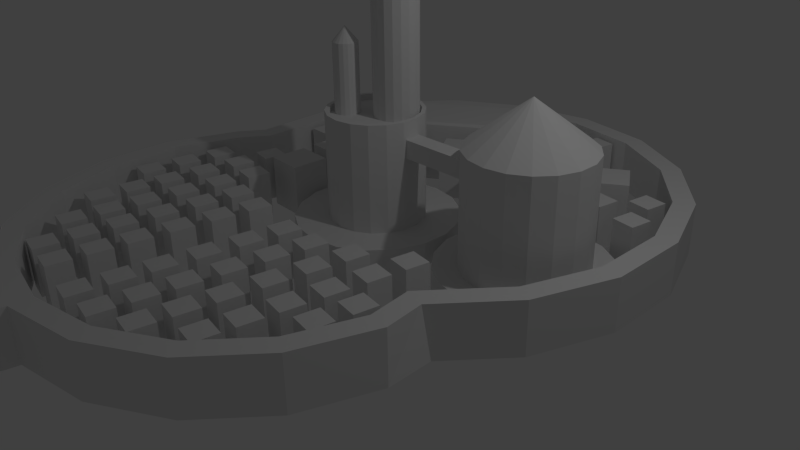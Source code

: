 # Source: CapturedCity.blend  (saved by Blender 2.76.0; exported with 4.5.12 LTS)
import bpy
from mathutils import Matrix  # noqa: F401  (used for matrix-valued properties, if any)

bpy.ops.wm.read_factory_settings(use_empty=True)
scene = bpy.context.scene
scene.name = 'Scene'

# ---- collections
col_collection_1 = bpy.data.collections.new('Collection 1'); scene.collection.children.link(col_collection_1)

# ---- materials (node trees are filled in below, after node groups)
mat_material = bpy.data.materials.new('Material')
mat_material.alpha_threshold = 0.0
mat_material.use_transparent_shadow = False
mat_material.roughness = 0.5
mat_material.line_color = (0.0, 0.0, 0.0, 1.0)

# ---- material node trees

# ---- world
world_world = bpy.data.worlds.new('World'); scene.world = world_world
world_world.color = (0.05088, 0.05088, 0.05088)
world_world.use_sun_shadow = False
world_world.sun_shadow_jitter_overblur = 0.0
world_world.cycles.sampling_method = 'MANUAL'
world_world.cycles.sample_map_resolution = 256

# ---- cameras
cam_camera = bpy.data.cameras.new('Camera')
cam_camera.clip_end = 100.0
cam_camera.lens = 35.0
cam_camera.sensor_width = 32.0
cam_camera.sensor_height = 18.0
cam_camera.ortho_scale = 7.314
cam_camera.dof.focus_distance = 0.0
cam_camera.dof.aperture_fstop = 128.0

# ---- lights
light_lamp = bpy.data.lights.new('Lamp', 'POINT')
light_lamp.transmission_factor = 0.0
light_lamp.cutoff_distance = 30.0
light_lamp.energy = 100.0
light_lamp.shadow_buffer_clip_start = 1.001
light_lamp.shadow_soft_size = 0.1
light_lamp.shadow_maximum_resolution = 0.006
light_lamp.use_absolute_resolution = True
light_lamp.cycles.use_multiple_importance_sampling = False

# ---- meshes
me_cube_002 = bpy.data.meshes.new('Cube.002')
me_cube_002.from_pydata([(-7.59, 35.21, -1.237), (-9.595, 35.31, -1.237), (-11.47, 38.16, -1.237), (-10.78, 40.04, -1.237), (3.682, 44.06, -1.237), (2.985, 42.17, -1.237), (-0.2017, 47.01, -1.237), (1.803, 46.91, -1.237), (-9.105, 35.69, 1.657), (-9.595, 35.31, 1.544), (-7.393, 35.61, 1.657), (-7.59, 35.21, 1.544), (-10.33, 40.07, 1.657), (-10.78, 40.04, 1.544), (-10.93, 38.46, 1.657), (-11.47, 38.16, 1.544), (2.539, 42.15, 1.657), (2.985, 42.17, 1.544), (3.134, 43.76, 1.657), (3.682, 44.06, 1.544), (1.314, 46.52, 1.657), (1.803, 46.91, 1.544), (-0.399, 46.61, 1.657), (-0.2017, 47.01, 1.544), (0.604, 32.34, -1.178), (0.604, 29.43, -0.1624), (3.006, 31.92, -1.178), (2.009, 29.18, -0.1624), (5.119, 30.7, -1.178), (3.244, 28.46, -0.1624), (6.687, 28.83, -1.178), (4.161, 27.37, -0.1624), (7.521, 26.54, -1.178), (4.649, 26.03, -0.1624), (7.521, 24.1, -1.178), (4.649, 24.61, -0.1624), (6.687, 21.81, -1.178), (4.161, 23.26, -0.1624), (5.119, 19.94, -1.178), (3.244, 22.17, -0.1624), (3.006, 18.72, -1.178), (2.009, 21.46, -0.1624), (0.604, 18.29, -1.178), (0.604, 21.21, -0.1624), (-1.798, 18.72, -1.178), (-0.8006, 21.46, -0.1624), (-3.911, 19.94, -1.178), (-2.036, 22.17, -0.1624), (-5.479, 21.81, -1.178), (-2.953, 23.26, -0.1624), (-6.313, 24.1, -1.178), (-3.44, 24.61, -0.1624), (-6.313, 26.54, -1.178), (-3.44, 26.03, -0.1624), (-5.479, 28.83, -1.178), (-2.953, 27.37, -0.1624), (-3.911, 30.7, -1.178), (-2.036, 28.46, -0.1624), (-1.798, 31.92, -1.178), (-0.8006, 29.18, -0.1624), (3.006, 31.92, -0.1624), (0.604, 32.34, -0.1624), (5.119, 30.7, -0.1624), (6.687, 28.83, -0.1624), (7.521, 26.54, -0.1624), (7.521, 24.1, -0.1624), (6.687, 21.81, -0.1624), (5.119, 19.94, -0.1624), (3.006, 18.72, -0.1624), (0.604, 18.29, -0.1624), (-1.798, 18.72, -0.1624), (-3.911, 19.94, -0.1624), (-5.479, 21.81, -0.1624), (-6.313, 24.1, -0.1624), (-6.313, 26.54, -0.1624), (-5.479, 28.83, -0.1624), (-3.911, 30.7, -0.1624), (-1.798, 31.92, -0.1624), (1.891, 28.86, 4.43), (0.604, 29.08, 4.43), (3.023, 28.2, 4.43), (3.864, 27.2, 4.43), (4.311, 25.97, 4.43), (4.311, 24.66, 4.43), (3.864, 23.44, 4.43), (3.023, 22.43, 4.43), (1.891, 21.78, 4.43), (0.604, 21.55, 4.43), (-0.6833, 21.78, 4.43), (-1.815, 22.43, 4.43), (-2.656, 23.44, 4.43), (-3.103, 24.66, 4.43), (-3.103, 25.97, 4.43), (-2.656, 27.2, 4.43), (-1.815, 28.2, 4.43), (-0.6833, 28.86, 4.43), (1.896, 26.43, 10.49), (-0.7694, 23.34, 7.083), (1.896, 28.32, 4.132), (1.896, 28.32, 9.382), (2.542, 28.21, 4.132), (2.542, 28.21, 9.382), (3.111, 27.88, 4.132), (3.111, 27.88, 9.382), (3.532, 27.38, 4.132), (3.532, 27.38, 9.382), (3.757, 26.76, 4.132), (3.757, 26.76, 9.382), (3.757, 26.11, 4.132), (3.757, 26.11, 9.382), (3.532, 25.49, 4.132), (3.532, 25.49, 9.382), (3.111, 24.99, 4.132), (3.111, 24.99, 9.382), (2.542, 24.66, 4.132), (2.542, 24.66, 9.382), (1.896, 24.54, 4.132), (1.896, 24.54, 9.382), (1.25, 24.66, 4.132), (1.25, 24.66, 9.382), (0.6813, 24.99, 4.132), (0.6813, 24.99, 9.382), (0.2594, 25.49, 4.132), (0.2594, 25.49, 9.382), (0.03494, 26.11, 4.132), (0.03494, 26.11, 9.382), (0.03494, 26.76, 4.132), (0.03494, 26.76, 9.382), (0.2594, 27.38, 4.132), (0.2594, 27.38, 9.382), (0.6813, 27.88, 4.132), (0.6813, 27.88, 9.382), (1.25, 28.21, 4.132), (1.25, 28.21, 9.382), (-0.7694, 23.34, 4.162), (-0.5346, 23.62, 7.083), (-0.5346, 23.62, 4.162), (-0.4098, 23.96, 7.083), (-0.4098, 23.96, 4.162), (-0.4098, 24.33, 7.083), (-0.4098, 24.33, 4.162), (-0.5346, 24.67, 7.083), (-0.5346, 24.67, 4.162), (-0.7694, 24.95, 7.083), (-0.7694, 24.95, 4.162), (-1.086, 25.13, 7.083), (-1.086, 25.13, 4.162), (-1.445, 25.19, 7.083), (-1.445, 25.19, 4.162), (-1.445, 24.14, 7.699), (-1.086, 23.15, 4.162), (-1.086, 23.15, 7.083), (-1.445, 23.09, 4.162), (-1.445, 23.09, 7.083), (-1.805, 23.15, 4.162), (-1.805, 23.15, 7.083), (-2.121, 23.34, 4.162), (-2.121, 23.34, 7.083), (-2.356, 23.62, 4.162), (-2.356, 23.62, 7.083), (-2.481, 23.96, 4.162), (-2.481, 23.96, 7.083), (-2.481, 24.33, 4.162), (-2.481, 24.33, 7.083), (-2.356, 24.67, 4.162), (-2.356, 24.67, 7.083), (-2.121, 24.95, 4.162), (-2.121, 24.95, 7.083), (-1.805, 25.13, 4.162), (-1.805, 25.13, 7.083), (4.335, 24.86, 2.913), (4.335, 24.86, 3.681), (4.335, 26.39, 2.913), (4.335, 26.39, 3.681), (10.94, 24.86, 2.913), (10.94, 24.86, 3.681), (10.41, 26.39, 2.913), (10.41, 26.39, 3.681), (15.12, 34.04, -1.178), (15.12, 32.06, -0.2247), (17.52, 33.61, -1.178), (16.85, 31.75, -0.2247), (19.64, 32.39, -1.178), (18.36, 30.88, -0.2247), (21.2, 30.53, -1.178), (19.49, 29.54, -0.2247), (22.04, 28.23, -1.178), (20.09, 27.89, -0.2247), (22.04, 25.79, -1.178), (20.09, 26.14, -0.2247), (21.2, 23.5, -1.178), (19.49, 24.49, -0.2247), (19.64, 21.63, -1.178), (18.36, 23.15, -0.2247), (17.52, 20.41, -1.178), (16.85, 22.27, -0.2247), (15.12, 19.99, -1.178), (15.12, 21.97, -0.2247), (12.72, 20.41, -1.178), (13.4, 22.27, -0.2247), (10.61, 21.63, -1.178), (11.88, 23.15, -0.2247), (9.039, 23.5, -1.178), (10.75, 24.49, -0.2247), (8.205, 25.79, -1.178), (10.15, 26.14, -0.2247), (8.205, 28.23, -1.178), (10.15, 27.89, -0.2247), (9.039, 30.53, -1.178), (10.75, 29.54, -0.2247), (10.61, 32.39, -1.178), (11.88, 30.88, -0.2247), (12.72, 33.61, -1.178), (13.4, 31.75, -0.2247), (17.52, 33.61, -0.1624), (15.12, 34.04, -0.1624), (19.64, 32.39, -0.1624), (21.2, 30.53, -0.1624), (22.04, 28.23, -0.1624), (22.04, 25.79, -0.1624), (21.2, 23.5, -0.1624), (19.64, 21.63, -0.1624), (17.52, 20.41, -0.1624), (15.12, 19.99, -0.1624), (12.72, 20.41, -0.1624), (10.61, 21.63, -0.1624), (9.039, 23.5, -0.1624), (8.205, 25.79, -0.1624), (8.205, 28.23, -0.1624), (9.039, 30.53, -0.1624), (10.61, 32.39, -0.1624), (12.72, 33.61, -0.1624), (16.85, 31.75, 4.492), (15.12, 32.06, 4.492), (18.36, 30.88, 4.492), (19.49, 29.54, 4.492), (20.09, 27.89, 4.492), (20.09, 26.14, 4.492), (19.49, 24.49, 4.492), (18.36, 23.15, 4.492), (16.85, 22.27, 4.492), (15.12, 21.97, 4.492), (13.4, 22.27, 4.492), (11.88, 23.15, 4.492), (10.75, 24.49, 4.492), (10.15, 26.14, 4.492), (10.15, 27.89, 4.492), (10.75, 29.54, 4.492), (11.88, 30.88, 4.492), (13.4, 31.75, 4.492), (15.12, 27.01, 6.402), (2.009, 29.18, 4.43), (0.604, 29.43, 4.43), (3.244, 28.46, 4.43), (4.161, 27.37, 4.43), (4.649, 26.03, 4.43), (4.649, 24.61, 4.43), (4.161, 23.26, 4.43), (3.244, 22.17, 4.43), (2.009, 21.46, 4.43), (0.604, 21.21, 4.43), (-0.8006, 21.46, 4.43), (-2.036, 22.17, 4.43), (-2.953, 23.26, 4.43), (-3.44, 24.61, 4.43), (-3.44, 26.03, 4.43), (-2.953, 27.37, 4.43), (-2.036, 28.46, 4.43), (-0.8006, 29.18, 4.43), (1.891, 28.86, 4.19), (0.604, 29.08, 4.19), (3.023, 28.2, 4.19), (3.864, 27.2, 4.19), (4.311, 25.97, 4.19), (4.311, 24.66, 4.19), (3.864, 23.44, 4.19), (3.023, 22.43, 4.19), (1.891, 21.78, 4.19), (0.604, 21.55, 4.19), (-0.6833, 21.78, 4.19), (-1.815, 22.43, 4.19), (-2.656, 23.44, 4.19), (-3.103, 24.66, 4.19), (-3.103, 25.97, 4.19), (-2.656, 27.2, 4.19), (-1.815, 28.2, 4.19), (-0.6833, 28.86, 4.19), (-2.479, -1.138, -1.0), (-2.479, -1.138, 1.0), (-2.146, 0.8344, -1.0), (-2.146, 0.8344, 1.0), (-0.5075, -1.471, -1.0), (-0.5075, -1.471, 1.0), (-0.174, 0.501, -1.0), (-0.174, 0.501, 1.0), (-7.526, -0.2842, -1.0), (-7.526, -0.2842, 1.0), (-7.193, 1.688, -1.0), (-7.193, 1.688, 1.0), (-5.554, -0.6177, -1.0), (-5.554, -0.6177, 1.0), (-5.221, 1.354, -1.0), (-5.221, 1.354, 1.0), (-1.982, 1.803, -1.0), (-1.982, 1.803, 1.0), (-1.649, 3.775, -1.0), (-1.649, 3.775, 1.0), (-0.01034, 1.469, -1.0), (-0.01034, 1.469, 1.0), (0.3231, 3.441, -1.0), (0.3231, 3.441, 1.0), (-7.029, 2.656, -1.0), (-7.029, 2.656, 1.0), (-6.696, 4.628, -1.0), (-6.696, 4.628, 1.0), (-5.057, 2.322, -1.0), (-5.057, 2.322, 1.0), (-4.724, 4.294, -1.0), (-4.724, 4.294, 1.0), (-1.483, 4.757, -1.0), (-1.483, 4.757, 1.0), (-1.149, 6.729, -1.0), (-1.149, 6.729, 1.0), (0.4892, 4.423, -1.0), (0.4892, 4.423, 1.0), (0.8226, 6.395, -1.0), (0.8226, 6.395, 1.0), (-6.53, 5.61, -1.0), (-6.53, 5.61, 1.0), (-6.196, 7.582, -1.0), (-6.196, 7.582, 1.0), (-4.558, 5.277, -1.0), (-4.558, 5.277, 1.0), (-4.224, 7.249, -1.0), (-4.224, 7.249, 1.0), (-0.9394, 7.971, -1.0), (-0.9394, 7.971, 1.0), (-0.6059, 9.943, -1.0), (-0.6059, 9.943, 1.0), (1.033, 7.637, -1.0), (1.033, 7.637, 1.0), (1.366, 9.609, -1.0), (1.366, 9.609, 1.0), (-5.986, 8.824, -1.0), (-5.986, 8.824, 1.0), (-5.653, 10.8, -1.0), (-5.653, 10.8, 1.0), (-4.014, 8.491, -1.0), (-4.014, 8.491, 1.0), (-3.681, 10.46, -1.0), (-3.681, 10.46, 1.0), (-0.386, 11.24, -1.0), (-0.386, 11.24, 1.0), (-0.05255, 13.22, -1.0), (-0.05255, 13.22, 1.0), (1.586, 10.91, -1.0), (1.586, 10.91, 1.0), (1.919, 12.88, -1.0), (1.919, 12.88, 1.0), (-5.433, 12.1, -1.0), (-5.433, 12.1, 1.0), (-5.099, 14.07, -1.0), (-5.099, 14.07, 1.0), (-3.461, 11.76, -1.0), (-3.461, 11.76, 1.0), (-3.127, 13.74, -1.0), (-3.127, 13.74, 1.0), (0.1388, 14.35, -1.0), (0.1388, 14.35, 1.0), (0.4722, 16.32, -1.0), (0.4722, 16.32, 1.0), (2.111, 14.01, -1.0), (2.111, 14.01, 1.0), (2.444, 15.99, -1.0), (2.444, 15.99, 1.0), (-4.908, 15.2, -1.0), (-4.908, 15.2, 1.0), (-4.575, 17.17, -1.0), (-4.575, 17.17, 1.0), (-2.936, 14.87, -1.0), (-2.936, 14.87, 1.0), (-2.603, 16.84, -1.0), (-2.603, 16.84, 1.0), (-10.67, 0.1619, -1.0), (-10.67, 0.1619, 1.0), (-10.33, 2.134, -1.0), (-10.33, 2.134, 1.0), (-8.695, -0.1716, -1.0), (-8.695, -0.1716, 1.0), (-8.362, 1.8, -1.0), (-8.362, 1.8, 1.0), (-10.17, 3.102, -1.0), (-10.17, 3.102, 1.0), (-9.837, 5.074, -1.0), (-9.837, 5.074, 1.0), (-8.198, 2.769, -1.0), (-8.198, 2.769, 1.0), (-7.865, 4.741, -1.0), (-7.865, 4.741, 1.0), (-9.671, 6.056, -1.0), (-9.671, 6.056, 1.0), (-9.337, 8.028, -1.0), (-9.337, 8.028, 1.0), (-7.699, 5.723, -1.0), (-7.699, 5.723, 1.0), (-7.365, 7.695, -1.0), (-7.365, 7.695, 1.0), (-9.127, 9.27, -1.0), (-9.127, 9.27, 1.0), (-8.794, 11.24, -1.0), (-8.794, 11.24, 1.0), (-7.155, 8.937, -1.0), (-7.155, 8.937, 1.0), (-6.822, 10.91, -1.0), (-6.822, 10.91, 1.0), (-8.574, 12.54, -1.0), (-8.574, 12.54, 1.0), (-8.241, 14.51, -1.0), (-8.241, 14.51, 1.0), (-6.602, 12.21, -1.0), (-6.602, 12.21, 1.0), (-6.269, 14.18, -1.0), (-6.269, 14.18, 1.0), (-8.049, 15.65, -1.0), (-8.049, 15.65, 1.0), (-7.716, 17.62, -1.0), (-7.716, 17.62, 1.0), (-6.077, 15.31, -1.0), (-6.077, 15.31, 1.0), (-5.744, 17.28, -1.0), (-5.744, 17.28, 1.0), (-13.14, 3.531, -1.0), (-13.14, 3.531, 1.0), (-12.81, 5.503, -1.0), (-12.81, 5.503, 1.0), (-11.17, 3.197, -1.0), (-11.17, 3.197, 1.0), (-10.84, 5.169, -1.0), (-10.84, 5.169, 1.0), (-12.65, 6.471, -1.0), (-12.65, 6.471, 1.0), (-12.31, 8.443, -1.0), (-12.31, 8.443, 1.0), (-10.67, 6.137, -1.0), (-10.67, 6.137, 1.0), (-10.34, 8.109, -1.0), (-10.34, 8.109, 1.0), (-12.15, 9.425, -1.0), (-12.15, 9.425, 1.0), (-11.81, 11.4, -1.0), (-11.81, 11.4, 1.0), (-10.17, 9.092, -1.0), (-10.17, 9.092, 1.0), (-9.841, 11.06, -1.0), (-9.841, 11.06, 1.0), (-11.6, 12.64, -1.0), (-11.6, 12.64, 1.0), (-11.27, 14.61, -1.0), (-11.27, 14.61, 1.0), (-9.631, 12.31, -1.0), (-9.631, 12.31, 1.0), (-9.298, 14.28, -1.0), (-9.298, 14.28, 1.0), (-11.05, 15.91, -1.0), (-11.05, 15.91, 1.0), (-10.72, 17.88, -1.0), (-10.72, 17.88, 1.0), (-9.078, 15.58, -1.0), (-9.078, 15.58, 1.0), (-8.744, 17.55, -1.0), (-8.744, 17.55, 1.0), (-10.52, 19.02, -1.0), (-10.52, 19.02, 1.0), (-10.19, 20.99, -1.0), (-10.19, 20.99, 1.0), (-8.553, 18.68, -1.0), (-8.553, 18.68, 1.0), (-8.219, 20.65, -1.0), (-8.219, 20.65, 1.0), (-15.66, 7.124, -1.0), (-15.66, 7.124, 1.0), (-15.33, 9.096, -1.0), (-15.33, 9.096, 1.0), (-13.69, 6.791, -1.0), (-13.69, 6.791, 1.0), (-13.35, 8.763, -1.0), (-13.35, 8.763, 1.0), (-15.16, 10.06, -1.0), (-15.16, 10.06, 1.0), (-14.83, 12.04, -1.0), (-14.83, 12.04, 1.0), (-13.19, 9.731, -1.0), (-13.19, 9.731, 1.0), (-12.86, 11.7, -1.0), (-12.86, 11.7, 1.0), (-14.66, 13.02, -1.0), (-14.66, 13.02, 1.0), (-14.33, 14.99, -1.0), (-14.33, 14.99, 1.0), (-12.69, 12.68, -1.0), (-12.69, 12.68, 1.0), (-12.36, 14.66, -1.0), (-12.36, 14.66, 1.0), (-14.12, 16.23, -1.0), (-14.12, 16.23, 1.0), (-13.79, 18.2, -1.0), (-13.79, 18.2, 1.0), (-12.15, 15.9, -1.0), (-12.15, 15.9, 1.0), (-11.81, 17.87, -1.0), (-11.81, 17.87, 1.0), (-13.57, 19.5, -1.0), (-13.57, 19.5, 1.0), (-13.23, 21.48, -1.0), (-13.23, 21.48, 1.0), (-11.59, 19.17, -1.0), (-11.59, 19.17, 1.0), (-11.26, 21.14, -1.0), (-11.26, 21.14, 1.0), (-13.04, 22.61, -1.0), (-13.04, 22.61, 1.0), (-12.71, 24.58, -1.0), (-12.71, 24.58, 1.0), (-11.07, 22.27, -1.0), (-11.07, 22.27, 1.0), (-10.74, 24.25, -1.0), (-10.74, 24.25, 1.0), (0.7308, -1.138, -1.0), (0.7308, -1.138, 1.0), (1.064, 0.8344, -1.0), (1.064, 0.8344, 1.0), (2.703, -1.471, -1.0), (2.703, -1.471, 1.0), (3.036, 0.501, -1.0), (3.036, 0.501, 1.0), (1.228, 1.803, -1.0), (1.228, 1.803, 1.0), (1.561, 3.775, -1.0), (1.561, 3.775, 1.0), (3.2, 1.469, -1.0), (3.2, 1.469, 1.0), (3.533, 3.441, -1.0), (3.533, 3.441, 1.0), (1.727, 4.757, -1.0), (1.727, 4.757, 1.0), (2.061, 6.729, -1.0), (2.061, 6.729, 1.0), (3.699, 4.423, -1.0), (3.699, 4.423, 1.0), (4.033, 6.395, -1.0), (4.033, 6.395, 1.0), (2.271, 7.971, -1.0), (2.271, 7.971, 1.0), (2.604, 9.943, -1.0), (2.604, 9.943, 1.0), (4.243, 7.637, -1.0), (4.243, 7.637, 1.0), (4.576, 9.609, -1.0), (4.576, 9.609, 1.0), (2.824, 11.24, -1.0), (2.824, 11.24, 1.0), (3.158, 13.22, -1.0), (3.158, 13.22, 1.0), (4.796, 10.91, -1.0), (4.796, 10.91, 1.0), (5.13, 12.88, -1.0), (5.13, 12.88, 1.0), (3.349, 14.35, -1.0), (3.349, 14.35, 1.0), (3.683, 16.32, -1.0), (3.683, 16.32, 1.0), (5.321, 14.01, -1.0), (5.321, 14.01, 1.0), (5.655, 15.99, -1.0), (5.655, 15.99, 1.0), (4.138, -0.1221, -1.0), (4.138, -0.1221, 1.0), (4.471, 1.85, -1.0), (4.471, 1.85, 1.0), (6.11, -0.4556, -1.0), (6.11, -0.4556, 1.0), (6.443, 1.516, -1.0), (6.443, 1.516, 1.0), (4.635, 2.818, -1.0), (4.635, 2.818, 1.0), (4.968, 4.79, -1.0), (4.968, 4.79, 1.0), (6.607, 2.485, -1.0), (6.607, 2.485, 1.0), (6.94, 4.457, -1.0), (6.94, 4.457, 1.0), (5.134, 5.772, -1.0), (5.134, 5.772, 1.0), (5.468, 7.744, -1.0), (5.468, 7.744, 1.0), (7.106, 5.439, -1.0), (7.106, 5.439, 1.0), (7.44, 7.411, -1.0), (7.44, 7.411, 1.0), (5.678, 8.986, -1.0), (5.678, 8.986, 1.0), (6.011, 10.96, -1.0), (6.011, 10.96, 1.0), (7.65, 8.653, -1.0), (7.65, 8.653, 1.0), (7.983, 10.62, -1.0), (7.983, 10.62, 1.0), (6.231, 12.26, -1.0), (6.231, 12.26, 1.0), (6.565, 14.23, -1.0), (6.565, 14.23, 1.0), (8.203, 11.93, -1.0), (8.203, 11.93, 1.0), (8.537, 13.9, -1.0), (8.537, 13.9, 1.0), (6.756, 15.36, -1.0), (6.756, 15.36, 1.0), (7.089, 17.33, -1.0), (7.089, 17.33, 1.0), (8.728, 15.03, -1.0), (8.728, 15.03, 1.0), (9.061, 17.0, -1.0), (9.061, 17.0, 1.0), (7.964, 2.084, -1.0), (7.964, 2.084, 1.0), (8.297, 4.056, -1.0), (8.297, 4.056, 1.0), (9.936, 1.751, -1.0), (9.936, 1.751, 1.0), (10.27, 3.723, -1.0), (10.27, 3.723, 1.0), (8.461, 5.024, -1.0), (8.461, 5.024, 1.0), (8.794, 6.996, -1.0), (8.794, 6.996, 1.0), (10.43, 4.691, -1.0), (10.43, 4.691, 1.0), (10.77, 6.663, -1.0), (10.77, 6.663, 1.0), (8.961, 7.979, -1.0), (8.961, 7.979, 1.0), (9.294, 9.951, -1.0), (9.294, 9.951, 1.0), (10.93, 7.645, -1.0), (10.93, 7.645, 1.0), (11.27, 9.617, -1.0), (11.27, 9.617, 1.0), (9.504, 11.19, -1.0), (9.504, 11.19, 1.0), (9.837, 13.16, -1.0), (9.837, 13.16, 1.0), (11.48, 10.86, -1.0), (11.48, 10.86, 1.0), (11.81, 12.83, -1.0), (11.81, 12.83, 1.0), (10.06, 14.47, -1.0), (10.06, 14.47, 1.0), (10.39, 16.44, -1.0), (10.39, 16.44, 1.0), (12.03, 14.13, -1.0), (12.03, 14.13, 1.0), (12.36, 16.1, -1.0), (12.36, 16.1, 1.0), (10.58, 17.57, -1.0), (10.58, 17.57, 1.0), (10.92, 19.54, -1.0), (10.92, 19.54, 1.0), (12.55, 17.24, -1.0), (12.55, 17.24, 1.0), (12.89, 19.21, -1.0), (12.89, 19.21, 1.0), (14.19, 9.617, 1.0), (14.19, 9.617, -1.0), (13.86, 7.645, 1.0), (13.86, 7.645, -1.0), (12.22, 9.951, 1.0), (12.22, 9.951, -1.0), (11.88, 7.979, 1.0), (11.88, 7.979, -1.0), (-17.72, 13.02, -1.0), (-17.72, 13.02, 1.0), (-17.39, 14.99, -1.0), (-17.39, 14.99, 1.0), (-15.75, 12.68, -1.0), (-15.75, 12.68, 1.0), (-15.42, 14.66, -1.0), (-15.42, 14.66, 1.0), (-17.18, 16.23, -1.0), (-17.18, 16.23, 1.0), (-16.85, 18.2, -1.0), (-16.85, 18.2, 1.0), (-15.21, 15.9, -1.0), (-15.21, 15.9, 1.0), (-14.88, 17.87, -1.0), (-14.88, 17.87, 1.0), (-16.63, 19.5, -1.0), (-16.63, 19.5, 1.0), (-16.29, 21.48, -1.0), (-16.29, 21.48, 1.0), (-14.66, 19.17, -1.0), (-14.66, 19.17, 1.0), (-14.32, 21.14, -1.0), (-14.32, 21.14, 1.0), (12.43, 11.19, -1.0), (12.43, 11.19, 1.0), (12.76, 13.16, -1.0), (12.76, 13.16, 1.0), (14.4, 10.86, -1.0), (14.4, 10.86, 1.0), (14.73, 12.83, -1.0), (14.73, 12.83, 1.0), (-10.32, 22.6, -1.131), (-10.32, 22.6, 1.131), (-10.22, 25.95, -1.131), (-10.22, 25.95, 1.131), (-6.981, 22.5, -1.131), (-6.981, 22.5, 1.131), (-6.882, 25.85, -1.131), (-6.882, 25.85, 1.131), (-10.32, 27.22, -1.131), (-10.32, 27.22, 1.131), (-10.22, 30.56, -1.131), (-10.22, 30.56, 1.131), (-6.981, 27.12, -1.131), (-6.981, 27.12, 1.131), (-6.882, 30.47, -1.131), (-6.882, 30.47, 1.131), (-14.2, 30.19, -1.018), (-14.2, 30.19, 1.018), (-14.12, 33.2, -1.018), (-14.12, 33.2, 1.018), (-11.2, 30.1, -1.018), (-11.2, 30.1, 1.018), (-11.11, 33.11, -1.018), (-11.11, 33.11, 1.018), (-5.358, 31.29, -1.131), (-5.358, 31.29, 1.131), (-7.157, 34.11, -1.131), (-7.157, 34.11, 1.131), (-2.538, 33.09, -1.131), (-2.538, 33.09, 1.131), (-4.337, 35.91, -1.131), (-4.337, 35.91, 1.131), (-0.8979, 34.24, -1.131), (-0.8979, 34.24, 1.131), (-2.697, 37.06, -1.131), (-2.697, 37.06, 1.131), (1.922, 36.03, -1.131), (1.922, 36.03, 1.131), (0.1234, 38.85, -1.131), (0.1234, 38.85, 1.131), (3.319, 37.18, -1.131), (3.319, 37.18, 1.131), (1.52, 40.0, -1.131), (1.52, 40.0, 1.131), (6.139, 38.98, -1.131), (6.139, 38.98, 1.131), (4.34, 41.8, -1.131), (4.34, 41.8, 1.131), (7.779, 40.13, -1.131), (7.779, 40.13, 1.131), (5.98, 42.95, -1.131), (5.98, 42.95, 1.131), (10.6, 41.93, -1.131), (10.6, 41.93, 1.131), (8.8, 44.75, -1.131), (8.8, 44.75, 1.131), (8.285, 35.08, -1.131), (8.285, 35.08, 1.131), (6.487, 37.9, -1.131), (6.487, 37.9, 1.131), (11.11, 36.88, -1.131), (11.11, 36.88, 1.131), (9.307, 39.7, -1.131), (9.307, 39.7, 1.131), (12.75, 38.03, -1.131), (12.75, 38.03, 1.131), (10.95, 40.85, -1.131), (10.95, 40.85, 1.131), (15.57, 39.82, -1.131), (15.57, 39.82, 1.131), (13.77, 42.64, -1.131), (13.77, 42.64, 1.131), (5.916, 31.47, -1.0), (5.916, 31.47, 1.0), (6.249, 33.44, -1.0), (6.249, 33.44, 1.0), (7.888, 31.13, -1.0), (7.888, 31.13, 1.0), (8.221, 33.11, -1.0), (8.221, 33.11, 1.0), (2.625, 33.64, -1.0), (2.625, 33.64, 1.0), (2.958, 35.61, -1.0), (2.958, 35.61, 1.0), (4.597, 33.3, -1.0), (4.597, 33.3, 1.0), (4.93, 35.28, -1.0), (4.93, 35.28, 1.0), (13.99, 35.49, -1.0), (13.99, 35.49, 1.0), (14.32, 37.46, -1.0), (14.32, 37.46, 1.0), (15.96, 35.16, -1.0), (15.96, 35.16, 1.0), (16.29, 37.13, -1.0), (16.29, 37.13, 1.0), (17.83, 34.2, -1.0), (17.83, 34.2, 1.0), (18.17, 36.17, -1.0), (18.17, 36.17, 1.0), (19.81, 33.87, -1.0), (19.81, 33.87, 1.0), (20.14, 35.84, -1.0), (20.14, 35.84, 1.0), (16.92, 37.76, -1.0), (16.92, 37.76, 1.0), (17.25, 39.73, -1.0), (17.25, 39.73, 1.0), (18.89, 37.42, -1.0), (18.89, 37.42, 1.0), (19.23, 39.4, -1.0), (19.23, 39.4, 1.0), (3.551, 45.43, -1.0), (3.551, 45.43, 1.0), (3.884, 47.4, -1.0), (3.884, 47.4, 1.0), (5.523, 45.1, -1.0), (5.523, 45.1, 1.0), (5.856, 47.07, -1.0), (5.856, 47.07, 1.0), (6.427, 45.76, -1.0), (6.427, 45.76, 1.0), (6.761, 47.74, -1.0), (6.761, 47.74, 1.0), (8.399, 45.43, -1.0), (8.399, 45.43, 1.0), (8.733, 47.4, -1.0), (8.733, 47.4, 1.0), (3.726, 50.3, -0.9834), (3.726, 48.55, 1.225), (10.12, 47.42, 1.225), (10.72, 49.06, -0.9834), (16.87, 45.51, -0.9834), (21.44, 40.07, -0.9834), (23.87, 33.4, -0.9834), (23.87, 26.29, -0.9834), (21.44, 19.62, -0.9834), (17.42, 14.83, -0.9834), (-16.32, 26.03, -0.9834), (-16.42, 33.4, -0.9834), (-13.99, 40.07, -0.9834), (-9.422, 45.51, -0.9834), (-3.27, 49.06, -0.9834), (-2.671, 47.42, 1.225), (-8.296, 44.17, 1.225), (-12.47, 39.19, 1.225), (-14.69, 33.1, 1.225), (-14.59, 25.5, 1.223), (15.21, 14.87, 1.222), (19.92, 20.49, 1.225), (22.14, 26.6, 1.225), (22.14, 33.09, 1.225), (19.92, 39.19, 1.225), (15.75, 44.17, 1.225), (17.42, 11.01, -1.06), (15.16, 4.788, -1.06), (10.91, -0.2815, -1.06), (5.174, -3.59, -1.06), (-1.343, -4.739, -1.06), (-7.86, -3.59, -1.06), (-13.59, -0.2815, -1.06), (-17.84, 4.788, -1.06), (-20.11, 11.01, -1.06), (-20.11, 17.62, -1.06), (-17.84, 23.84, -1.06), (15.66, 11.21, 1.221), (13.64, 5.664, 1.221), (9.779, 1.06, 1.221), (4.575, -1.944, 1.221), (-1.343, -2.988, 1.221), (-7.261, -1.944, 1.221), (-12.47, 1.06, 1.221), (-16.33, 5.664, 1.221), (-18.38, 11.31, 1.221), (-18.38, 17.32, 1.221), (-16.3, 23.04, 1.221), (3.726, 50.3, 1.225), (10.72, 49.06, 1.225), (-3.27, 49.06, 1.225), (-9.422, 45.51, 1.225), (-13.99, 40.07, 1.225), (-16.42, 33.4, 1.225), (-16.32, 26.03, 1.223), (17.01, 14.34, 1.222), (21.44, 19.62, 1.225), (23.87, 26.29, 1.225), (23.87, 33.4, 1.225), (21.44, 40.07, 1.225), (16.87, 45.51, 1.225), (-17.84, 23.84, 1.221), (17.42, 11.01, 1.221), (15.16, 4.788, 1.221), (10.91, -0.2815, 1.221), (5.174, -3.59, 1.221), (-1.343, -4.739, 1.221), (-7.86, -3.59, 1.221), (-13.59, -0.2815, 1.221), (-17.84, 4.788, 1.221), (-20.11, 11.01, 1.221), (-20.11, 17.62, 1.221), (3.726, 48.55, -0.8995), (10.12, 47.42, -0.8995), (-2.671, 47.42, -0.8995), (-8.295, 44.17, -0.8994), (-12.47, 39.2, -0.8994), (-14.69, 33.1, -0.8993), (-14.59, 25.5, -0.9013), (15.21, 14.87, -0.9022), (19.92, 20.49, -0.8993), (22.14, 26.6, -0.8994), (22.14, 33.09, -0.8994), (19.92, 39.2, -0.8995), (15.75, 44.17, -0.8995), (15.66, 11.21, -0.9032), (13.64, 5.665, -0.9032), (9.779, 1.061, -0.9031), (4.575, -1.944, -0.9031), (-1.343, -2.987, -0.9031), (-7.261, -1.944, -0.9031), (-12.46, 1.061, -0.9031), (-16.33, 5.665, -0.9031), (-18.38, 11.31, -0.9031), (-18.38, 17.32, -0.9032), (-16.3, 23.04, -0.9032), (-1.925, -8.039, -1.06), (-8.442, -6.89, -1.06), (-3.603, -7.743, 0.6691), (-6.764, -7.186, 0.6691), (-3.603, -7.743, -1.071), (-6.764, -7.186, -1.071), (-1.925, -8.039, 1.221), (-8.442, -6.89, 1.221), (-3.162, -5.24, -1.071), (-6.322, -4.683, -1.071), (-3.162, -5.24, 0.6691), (-6.322, -4.683, 0.6691)], [], [(21, 7, 6, 23), (0, 11, 9, 1), (13, 3, 2, 15), (17, 5, 4, 19), (9, 15, 2, 1), (13, 23, 6, 3), (21, 19, 4, 7), (17, 11, 0, 5), (10, 8, 9, 11), (14, 12, 13, 15), (22, 20, 21, 23), (18, 16, 17, 19), (8, 14, 15, 9), (16, 10, 11, 17), (19, 21, 20, 18), (23, 13, 12, 22), (16, 18, 20, 22, 12, 14, 8, 10), (24, 61, 60, 26), (26, 60, 62, 28), (28, 62, 63, 30), (30, 63, 64, 32), (32, 64, 65, 34), (34, 65, 66, 36), (36, 66, 67, 38), (38, 67, 68, 40), (40, 68, 69, 42), (42, 69, 70, 44), (44, 70, 71, 46), (46, 71, 72, 48), (48, 72, 73, 50), (50, 73, 74, 52), (52, 74, 75, 54), (54, 75, 76, 56), (49, 47, 262, 263), (58, 77, 61, 24), (56, 76, 77, 58), (25, 27, 60, 61), (27, 29, 62, 60), (29, 31, 63, 62), (31, 33, 64, 63), (33, 35, 65, 64), (35, 37, 66, 65), (37, 39, 67, 66), (39, 41, 68, 67), (41, 43, 69, 68), (43, 45, 70, 69), (45, 47, 71, 70), (47, 49, 72, 71), (49, 51, 73, 72), (51, 53, 74, 73), (53, 55, 75, 74), (55, 57, 76, 75), (57, 59, 77, 76), (59, 25, 61, 77), (88, 87, 278, 279), (35, 33, 255, 256), (51, 49, 263, 264), (37, 35, 256, 257), (53, 51, 264, 265), (39, 37, 257, 258), (55, 53, 265, 266), (41, 39, 258, 259), (27, 25, 252, 251), (57, 55, 266, 267), (43, 41, 259, 260), (29, 27, 251, 253), (59, 57, 267, 268), (45, 43, 260, 261), (31, 29, 253, 254), (25, 59, 268, 252), (47, 45, 261, 262), (33, 31, 254, 255), (133, 131, 96), (97, 135, 149), (98, 99, 101, 100), (127, 125, 96), (155, 153, 149), (100, 101, 103, 102), (161, 159, 149), (167, 165, 149), (102, 103, 105, 104), (147, 169, 149), (141, 143, 149), (104, 105, 107, 106), (135, 137, 149), (153, 151, 149), (106, 107, 109, 108), (159, 157, 149), (165, 163, 149), (108, 109, 111, 110), (143, 145, 149), (137, 139, 149), (110, 111, 113, 112), (151, 97, 149), (157, 155, 149), (112, 113, 115, 114), (166, 167, 169, 168), (168, 169, 147, 148), (114, 115, 117, 116), (164, 165, 167, 166), (162, 163, 165, 164), (116, 117, 119, 118), (160, 161, 163, 162), (158, 159, 161, 160), (118, 119, 121, 120), (156, 157, 159, 158), (154, 155, 157, 156), (120, 121, 123, 122), (152, 153, 155, 154), (150, 151, 153, 152), (122, 123, 125, 124), (134, 97, 151, 150), (136, 135, 97, 134), (124, 125, 127, 126), (138, 137, 135, 136), (140, 139, 137, 138), (126, 127, 129, 128), (142, 141, 139, 140), (144, 143, 141, 142), (128, 129, 131, 130), (146, 145, 143, 144), (132, 133, 99, 98), (130, 131, 133, 132), (163, 161, 149), (148, 147, 145, 146), (169, 167, 149), (121, 119, 96), (115, 113, 96), (109, 107, 96), (103, 101, 96), (129, 127, 96), (123, 121, 96), (117, 115, 96), (111, 109, 96), (105, 103, 96), (99, 133, 96), (131, 129, 96), (125, 123, 96), (119, 117, 96), (113, 111, 96), (107, 105, 96), (101, 99, 96), (139, 141, 149), (145, 147, 149), (178, 215, 214, 180), (173, 177, 176, 172), (175, 171, 170, 174), (170, 172, 176, 174), (175, 177, 173, 171), (180, 214, 216, 182), (182, 216, 217, 184), (184, 217, 218, 186), (186, 218, 219, 188), (188, 219, 220, 190), (190, 220, 221, 192), (192, 221, 222, 194), (194, 222, 223, 196), (196, 223, 224, 198), (198, 224, 225, 200), (200, 225, 226, 202), (202, 226, 227, 204), (204, 227, 228, 206), (206, 228, 229, 208), (208, 229, 230, 210), (203, 201, 243, 244), (212, 231, 215, 178), (210, 230, 231, 212), (179, 181, 214, 215), (181, 183, 216, 214), (183, 185, 217, 216), (185, 187, 218, 217), (187, 189, 219, 218), (189, 191, 220, 219), (191, 193, 221, 220), (193, 195, 222, 221), (195, 197, 223, 222), (197, 199, 224, 223), (199, 201, 225, 224), (201, 203, 226, 225), (203, 205, 227, 226), (205, 207, 228, 227), (207, 209, 229, 228), (209, 211, 230, 229), (211, 213, 231, 230), (213, 179, 215, 231), (189, 187, 236, 237), (205, 203, 244, 245), (191, 189, 237, 238), (207, 205, 245, 246), (193, 191, 238, 239), (209, 207, 246, 247), (195, 193, 239, 240), (181, 179, 233, 232), (211, 209, 247, 248), (197, 195, 240, 241), (183, 181, 232, 234), (213, 211, 248, 249), (199, 197, 241, 242), (185, 183, 234, 235), (179, 213, 249, 233), (201, 199, 242, 243), (187, 185, 235, 236), (237, 236, 250), (245, 244, 250), (238, 237, 250), (246, 245, 250), (239, 238, 250), (247, 246, 250), (240, 239, 250), (232, 233, 250), (248, 247, 250), (241, 240, 250), (234, 232, 250), (249, 248, 250), (242, 241, 250), (235, 234, 250), (233, 249, 250), (243, 242, 250), (236, 235, 250), (244, 243, 250), (79, 78, 251, 252), (78, 80, 253, 251), (80, 81, 254, 253), (81, 82, 255, 254), (82, 83, 256, 255), (83, 84, 257, 256), (84, 85, 258, 257), (85, 86, 259, 258), (86, 87, 260, 259), (87, 88, 261, 260), (88, 89, 262, 261), (89, 90, 263, 262), (90, 91, 264, 263), (91, 92, 265, 264), (92, 93, 266, 265), (93, 94, 267, 266), (94, 95, 268, 267), (95, 79, 252, 268), (269, 270, 286, 285, 284, 283, 282, 281, 280, 279, 278, 277, 276, 275, 274, 273, 272, 271), (81, 80, 271, 272), (79, 95, 286, 270), (89, 88, 279, 280), (82, 81, 272, 273), (90, 89, 280, 281), (83, 82, 273, 274), (91, 90, 281, 282), (84, 83, 274, 275), (92, 91, 282, 283), (85, 84, 275, 276), (93, 92, 283, 284), (86, 85, 276, 277), (78, 79, 270, 269), (94, 93, 284, 285), (87, 86, 277, 278), (80, 78, 269, 271), (95, 94, 285, 286), (288, 290, 289, 287), (290, 294, 293, 289), (294, 292, 291, 293), (292, 288, 287, 291), (292, 294, 290, 288), (296, 298, 297, 295), (298, 302, 301, 297), (302, 300, 299, 301), (300, 296, 295, 299), (300, 302, 298, 296), (304, 306, 305, 303), (306, 310, 309, 305), (310, 308, 307, 309), (308, 304, 303, 307), (308, 310, 306, 304), (312, 314, 313, 311), (314, 318, 317, 313), (318, 316, 315, 317), (316, 312, 311, 315), (316, 318, 314, 312), (320, 322, 321, 319), (322, 326, 325, 321), (326, 324, 323, 325), (324, 320, 319, 323), (324, 326, 322, 320), (328, 330, 329, 327), (330, 334, 333, 329), (334, 332, 331, 333), (332, 328, 327, 331), (332, 334, 330, 328), (336, 338, 337, 335), (338, 342, 341, 337), (342, 340, 339, 341), (340, 336, 335, 339), (340, 342, 338, 336), (344, 346, 345, 343), (346, 350, 349, 345), (350, 348, 347, 349), (348, 344, 343, 347), (348, 350, 346, 344), (352, 354, 353, 351), (354, 358, 357, 353), (358, 356, 355, 357), (356, 352, 351, 355), (356, 358, 354, 352), (360, 362, 361, 359), (362, 366, 365, 361), (366, 364, 363, 365), (364, 360, 359, 363), (364, 366, 362, 360), (368, 370, 369, 367), (370, 374, 373, 369), (374, 372, 371, 373), (372, 368, 367, 371), (372, 374, 370, 368), (376, 378, 377, 375), (378, 382, 381, 377), (382, 380, 379, 381), (380, 376, 375, 379), (380, 382, 378, 376), (384, 386, 385, 383), (386, 390, 389, 385), (390, 388, 387, 389), (388, 384, 383, 387), (388, 390, 386, 384), (392, 394, 393, 391), (394, 398, 397, 393), (398, 396, 395, 397), (396, 392, 391, 395), (396, 398, 394, 392), (400, 402, 401, 399), (402, 406, 405, 401), (406, 404, 403, 405), (404, 400, 399, 403), (404, 406, 402, 400), (408, 410, 409, 407), (410, 414, 413, 409), (414, 412, 411, 413), (412, 408, 407, 411), (412, 414, 410, 408), (416, 418, 417, 415), (418, 422, 421, 417), (422, 420, 419, 421), (420, 416, 415, 419), (420, 422, 418, 416), (424, 426, 425, 423), (426, 430, 429, 425), (430, 428, 427, 429), (428, 424, 423, 427), (428, 430, 426, 424), (432, 434, 433, 431), (434, 438, 437, 433), (438, 436, 435, 437), (436, 432, 431, 435), (436, 438, 434, 432), (440, 442, 441, 439), (442, 446, 445, 441), (446, 444, 443, 445), (444, 440, 439, 443), (444, 446, 442, 440), (448, 450, 449, 447), (450, 454, 453, 449), (454, 452, 451, 453), (452, 448, 447, 451), (452, 454, 450, 448), (456, 458, 457, 455), (458, 462, 461, 457), (462, 460, 459, 461), (460, 456, 455, 459), (460, 462, 458, 456), (464, 466, 465, 463), (466, 470, 469, 465), (470, 468, 467, 469), (468, 464, 463, 467), (468, 470, 466, 464), (472, 474, 473, 471), (474, 478, 477, 473), (478, 476, 475, 477), (476, 472, 471, 475), (476, 478, 474, 472), (480, 482, 481, 479), (482, 486, 485, 481), (486, 484, 483, 485), (484, 480, 479, 483), (484, 486, 482, 480), (488, 490, 489, 487), (490, 494, 493, 489), (494, 492, 491, 493), (492, 488, 487, 491), (492, 494, 490, 488), (496, 498, 497, 495), (498, 502, 501, 497), (502, 500, 499, 501), (500, 496, 495, 499), (500, 502, 498, 496), (504, 506, 505, 503), (506, 510, 509, 505), (510, 508, 507, 509), (508, 504, 503, 507), (508, 510, 506, 504), (512, 514, 513, 511), (514, 518, 517, 513), (518, 516, 515, 517), (516, 512, 511, 515), (516, 518, 514, 512), (520, 522, 521, 519), (522, 526, 525, 521), (526, 524, 523, 525), (524, 520, 519, 523), (524, 526, 522, 520), (528, 530, 529, 527), (530, 534, 533, 529), (534, 532, 531, 533), (532, 528, 527, 531), (532, 534, 530, 528), (536, 538, 537, 535), (538, 542, 541, 537), (542, 540, 539, 541), (540, 536, 535, 539), (540, 542, 538, 536), (544, 546, 545, 543), (546, 550, 549, 545), (550, 548, 547, 549), (548, 544, 543, 547), (548, 550, 546, 544), (552, 554, 553, 551), (554, 558, 557, 553), (558, 556, 555, 557), (556, 552, 551, 555), (556, 558, 554, 552), (560, 562, 561, 559), (562, 566, 565, 561), (566, 564, 563, 565), (564, 560, 559, 563), (564, 566, 562, 560), (568, 570, 569, 567), (570, 574, 573, 569), (574, 572, 571, 573), (572, 568, 567, 571), (572, 574, 570, 568), (576, 578, 577, 575), (578, 582, 581, 577), (582, 580, 579, 581), (580, 576, 575, 579), (580, 582, 578, 576), (584, 586, 585, 583), (586, 590, 589, 585), (590, 588, 587, 589), (588, 584, 583, 587), (588, 590, 586, 584), (592, 594, 593, 591), (594, 598, 597, 593), (598, 596, 595, 597), (596, 592, 591, 595), (596, 598, 594, 592), (600, 602, 601, 599), (602, 606, 605, 601), (606, 604, 603, 605), (604, 600, 599, 603), (604, 606, 602, 600), (608, 610, 609, 607), (610, 614, 613, 609), (614, 612, 611, 613), (612, 608, 607, 611), (612, 614, 610, 608), (616, 618, 617, 615), (618, 622, 621, 617), (622, 620, 619, 621), (620, 616, 615, 619), (620, 622, 618, 616), (624, 626, 625, 623), (626, 630, 629, 625), (630, 628, 627, 629), (628, 624, 623, 627), (628, 630, 626, 624), (632, 634, 633, 631), (634, 638, 637, 633), (638, 636, 635, 637), (636, 632, 631, 635), (636, 638, 634, 632), (640, 642, 641, 639), (642, 646, 645, 641), (646, 644, 643, 645), (644, 640, 639, 643), (644, 646, 642, 640), (648, 650, 649, 647), (650, 654, 653, 649), (654, 652, 651, 653), (652, 648, 647, 651), (652, 654, 650, 648), (656, 658, 657, 655), (658, 662, 661, 657), (662, 660, 659, 661), (660, 656, 655, 659), (660, 662, 658, 656), (664, 666, 665, 663), (666, 670, 669, 665), (670, 668, 667, 669), (668, 664, 663, 667), (668, 670, 666, 664), (673, 677, 678, 674), (675, 671, 672, 676), (677, 675, 676, 678), (673, 671, 675, 677), (671, 673, 674, 672), (680, 682, 681, 679), (682, 686, 685, 681), (686, 684, 683, 685), (684, 680, 679, 683), (684, 686, 682, 680), (688, 690, 689, 687), (690, 694, 693, 689), (694, 692, 691, 693), (692, 688, 687, 691), (692, 694, 690, 688), (696, 698, 697, 695), (698, 702, 701, 697), (702, 700, 699, 701), (700, 696, 695, 699), (700, 702, 698, 696), (704, 706, 705, 703), (706, 710, 709, 705), (710, 708, 707, 709), (708, 704, 703, 707), (708, 710, 706, 704), (712, 714, 713, 711), (714, 718, 717, 713), (718, 716, 715, 717), (716, 712, 711, 715), (716, 718, 714, 712), (720, 722, 721, 719), (722, 726, 725, 721), (726, 724, 723, 725), (724, 720, 719, 723), (724, 726, 722, 720), (728, 730, 729, 727), (730, 734, 733, 729), (734, 732, 731, 733), (732, 728, 727, 731), (732, 734, 730, 728), (736, 738, 737, 735), (738, 742, 741, 737), (742, 740, 739, 741), (740, 736, 735, 739), (740, 742, 738, 736), (744, 746, 745, 743), (746, 750, 749, 745), (750, 748, 747, 749), (748, 744, 743, 747), (748, 750, 746, 744), (752, 754, 753, 751), (754, 758, 757, 753), (758, 756, 755, 757), (756, 752, 751, 755), (756, 758, 754, 752), (760, 762, 761, 759), (762, 766, 765, 761), (766, 764, 763, 765), (764, 760, 759, 763), (764, 766, 762, 760), (768, 770, 769, 767), (770, 774, 773, 769), (774, 772, 771, 773), (772, 768, 767, 771), (772, 774, 770, 768), (776, 778, 777, 775), (778, 782, 781, 777), (782, 780, 779, 781), (780, 776, 775, 779), (780, 782, 778, 776), (784, 786, 785, 783), (786, 790, 789, 785), (790, 788, 787, 789), (788, 784, 783, 787), (788, 790, 786, 784), (792, 794, 793, 791), (794, 798, 797, 793), (798, 796, 795, 797), (796, 792, 791, 795), (796, 798, 794, 792), (800, 802, 801, 799), (802, 806, 805, 801), (806, 804, 803, 805), (804, 800, 799, 803), (804, 806, 802, 800), (808, 810, 809, 807), (810, 814, 813, 809), (814, 812, 811, 813), (812, 808, 807, 811), (812, 814, 810, 808), (816, 818, 817, 815), (818, 822, 821, 817), (822, 820, 819, 821), (820, 816, 815, 819), (820, 822, 818, 816), (824, 826, 825, 823), (826, 830, 829, 825), (830, 828, 827, 829), (828, 824, 823, 827), (828, 830, 826, 824), (832, 834, 833, 831), (834, 838, 837, 833), (838, 836, 835, 837), (836, 832, 831, 835), (836, 838, 834, 832), (839, 887, 888, 842), (853, 889, 887, 839), (842, 888, 899, 843), (843, 899, 898, 844), (844, 898, 897, 845), (845, 897, 896, 846), (846, 896, 895, 847), (850, 892, 891, 851), (851, 891, 890, 852), (852, 890, 889, 853), (882, 881, 929, 930), (900, 893, 849, 875), (865, 848, 894, 901), (865, 901, 902, 866), (866, 902, 903, 867), (867, 903, 904, 868), (868, 904, 905, 869), (906, 870, 936, 942), (870, 906, 907, 871), (871, 907, 908, 872), (872, 908, 909, 873), (873, 909, 910, 874), (874, 910, 900, 875), (849, 893, 892, 850), (847, 895, 894, 848), (840, 841, 888, 887), (854, 840, 887, 889), (855, 854, 889, 890), (856, 855, 890, 891), (857, 856, 891, 892), (858, 857, 892, 893), (860, 859, 894, 895), (861, 860, 895, 896), (862, 861, 896, 897), (863, 862, 897, 898), (864, 863, 898, 899), (841, 864, 899, 888), (886, 858, 893, 900), (859, 876, 901, 894), (876, 877, 902, 901), (877, 878, 903, 902), (878, 879, 904, 903), (879, 880, 905, 904), (880, 881, 906, 905), (881, 882, 907, 906), (882, 883, 908, 907), (883, 884, 909, 908), (884, 885, 910, 909), (885, 886, 900, 910), (937, 938, 946, 945), (858, 886, 934, 917), (857, 858, 917, 916), (883, 882, 930, 931), (876, 859, 918, 924), (859, 860, 919, 918), (884, 883, 931, 932), (877, 876, 924, 925), (860, 861, 920, 919), (885, 884, 932, 933), (841, 840, 911, 912), (878, 877, 925, 926), (861, 862, 921, 920), (886, 885, 933, 934), (840, 854, 913, 911), (879, 878, 926, 927), (862, 863, 922, 921), (854, 855, 914, 913), (880, 879, 927, 928), (863, 864, 923, 922), (855, 856, 915, 914), (881, 880, 928, 929), (864, 841, 912, 923), (856, 857, 916, 915), (869, 905, 941, 935), (905, 906, 942, 941), (943, 945, 946, 944), (937, 939, 935, 941), (938, 937, 941, 942), (940, 938, 942, 936), (938, 940, 944, 946), (939, 937, 945, 943)])
_uv = me_cube_002.uv_layers.new(name='UVMap')
_uv.uv.foreach_set('vector', [0.4154, 0.7698, 0.4154, 0.7363, 0.4396, 0.7363, 0.4396, 0.7698, 0.1959, 0.7363, 0.1959, 0.7698, 0.1717, 0.7698, 0.1717, 0.7363, 0.5921, 0.7698, 0.5921, 0.7363, 0.6163, 0.7363, 0.6163, 0.7698, 0.3484, 0.7698, 0.3484, 0.7363, 0.3726, 0.7363, 0.3726, 0.7698, 0.6574, 0.7698, 0.6163, 0.7698, 0.6163, 0.7363, 0.6574, 0.7363, 0.5921, 0.7698, 0.4396, 0.7698, 0.4396, 0.7363, 0.5921, 0.7363, 0.4137, 0.7698, 0.3726, 0.7698, 0.3726, 0.7363, 0.4137, 0.7363, 0.3484, 0.7698, 0.1959, 0.7698, 0.1959, 0.7363, 0.3484, 0.7363, 0.367, 0.4876, 0.3503, 0.4998, 0.3426, 0.499, 0.3624, 0.4846, 0.3503, 0.5399, 0.3671, 0.552, 0.3624, 0.5551, 0.3426, 0.5407, 0.5095, 0.5521, 0.5262, 0.5399, 0.5339, 0.5407, 0.5141, 0.5551, 0.5263, 0.4998, 0.5095, 0.4876, 0.5142, 0.4846, 0.534, 0.499, 0.3503, 0.4998, 0.3503, 0.5399, 0.3426, 0.5407, 0.3426, 0.499, 0.5095, 0.4876, 0.367, 0.4876, 0.3624, 0.4846, 0.5142, 0.4846, 0.534, 0.499, 0.5339, 0.5407, 0.5262, 0.5399, 0.5263, 0.4998, 0.5141, 0.5551, 0.3624, 0.5551, 0.3671, 0.552, 0.5095, 0.5521, 0.5095, 0.4876, 0.5263, 0.4998, 0.5262, 0.5399, 0.5095, 0.5521, 0.3671, 0.552, 0.3503, 0.5399, 0.3503, 0.4998, 0.367, 0.4876, 0.5536, 0.7853, 0.5536, 0.7976, 0.5242, 0.7976, 0.5242, 0.7853, 0.5242, 0.7853, 0.5242, 0.7976, 0.4949, 0.7976, 0.4949, 0.7853, 0.4949, 0.7853, 0.4949, 0.7976, 0.4655, 0.7976, 0.4655, 0.7853, 0.4655, 0.7853, 0.4655, 0.7976, 0.4361, 0.7976, 0.4361, 0.7853, 0.4361, 0.7853, 0.4361, 0.7976, 0.4067, 0.7976, 0.4067, 0.7853, 0.4067, 0.7853, 0.4067, 0.7976, 0.3774, 0.7976, 0.3774, 0.7853, 0.3774, 0.7853, 0.3774, 0.7976, 0.348, 0.7976, 0.348, 0.7853, 0.348, 0.7853, 0.348, 0.7976, 0.3186, 0.7976, 0.3186, 0.7853, 0.3186, 0.7853, 0.3186, 0.7976, 0.2892, 0.7976, 0.2892, 0.7853, 0.2892, 0.7853, 0.2892, 0.7976, 0.2599, 0.7976, 0.2599, 0.7853, 0.2599, 0.7853, 0.2599, 0.7976, 0.2305, 0.7976, 0.2305, 0.7853, 0.2305, 0.7853, 0.2305, 0.7976, 0.2011, 0.7976, 0.2011, 0.7853, 0.2011, 0.7853, 0.2011, 0.7976, 0.1717, 0.7976, 0.1717, 0.7853, 0.7005, 0.7853, 0.7005, 0.7976, 0.6711, 0.7976, 0.6711, 0.7853, 0.6711, 0.7853, 0.6711, 0.7976, 0.6417, 0.7976, 0.6417, 0.7853, 0.6417, 0.7853, 0.6417, 0.7976, 0.6124, 0.7976, 0.6124, 0.7853, 0.3598, 0.4276, 0.3769, 0.4276, 0.3769, 0.4829, 0.3598, 0.4829, 0.583, 0.7853, 0.583, 0.7976, 0.5536, 0.7976, 0.5536, 0.7853, 0.6124, 0.7853, 0.6124, 0.7976, 0.583, 0.7976, 0.583, 0.7853, 0.3028, 0.494, 0.2942, 0.4791, 0.3211, 0.4565, 0.3358, 0.482, 0.2942, 0.4791, 0.2811, 0.4681, 0.2986, 0.4377, 0.3211, 0.4565, 0.2811, 0.4681, 0.2649, 0.4622, 0.271, 0.4276, 0.2986, 0.4377, 0.2649, 0.4622, 0.2477, 0.4622, 0.2416, 0.4276, 0.271, 0.4276, 0.2477, 0.4622, 0.2316, 0.4681, 0.214, 0.4377, 0.2416, 0.4276, 0.2316, 0.4681, 0.2184, 0.4791, 0.1915, 0.4565, 0.214, 0.4377, 0.2184, 0.4791, 0.2099, 0.494, 0.1768, 0.482, 0.1915, 0.4565, 0.2099, 0.494, 0.2069, 0.5109, 0.1717, 0.5109, 0.1768, 0.482, 0.2069, 0.5109, 0.2099, 0.5278, 0.1768, 0.5398, 0.1717, 0.5109, 0.2099, 0.5278, 0.2184, 0.5427, 0.1915, 0.5653, 0.1768, 0.5398, 0.2184, 0.5427, 0.2316, 0.5537, 0.214, 0.5842, 0.1915, 0.5653, 0.2316, 0.5537, 0.2477, 0.5596, 0.2416, 0.5942, 0.214, 0.5842, 0.2477, 0.5596, 0.2649, 0.5596, 0.271, 0.5942, 0.2416, 0.5942, 0.2649, 0.5596, 0.2811, 0.5537, 0.2986, 0.5842, 0.271, 0.5942, 0.2811, 0.5537, 0.2942, 0.5427, 0.3211, 0.5653, 0.2986, 0.5842, 0.2942, 0.5427, 0.3028, 0.5278, 0.3358, 0.5398, 0.3211, 0.5653, 0.3028, 0.5278, 0.3058, 0.5109, 0.3409, 0.5109, 0.3358, 0.5398, 0.3058, 0.5109, 0.3028, 0.494, 0.3358, 0.482, 0.3409, 0.5109, 0.528, 0.009302, 0.5161, 0.01945, 0.5137, 0.01753, 0.5264, 0.006645, 0.48, 0.4276, 0.4972, 0.4276, 0.4972, 0.4829, 0.48, 0.4829, 0.3426, 0.4276, 0.3598, 0.4276, 0.3598, 0.4829, 0.3426, 0.4829, 0.4628, 0.4276, 0.48, 0.4276, 0.48, 0.4829, 0.4628, 0.4829, 0.6346, 0.4276, 0.6518, 0.4276, 0.6518, 0.4829, 0.6346, 0.4829, 0.4456, 0.4276, 0.4628, 0.4276, 0.4628, 0.4829, 0.4456, 0.4829, 0.6174, 0.4276, 0.6346, 0.4276, 0.6346, 0.4829, 0.6174, 0.4829, 0.4285, 0.4276, 0.4456, 0.4276, 0.4456, 0.4829, 0.4285, 0.4829, 0.5487, 0.4276, 0.5659, 0.4276, 0.5659, 0.4829, 0.5487, 0.4829, 0.6002, 0.4276, 0.6174, 0.4276, 0.6174, 0.4829, 0.6002, 0.4829, 0.4113, 0.4276, 0.4285, 0.4276, 0.4285, 0.4829, 0.4113, 0.4829, 0.5315, 0.4276, 0.5487, 0.4276, 0.5487, 0.4829, 0.5315, 0.4829, 0.583, 0.4276, 0.6002, 0.4276, 0.6002, 0.4829, 0.583, 0.4829, 0.3941, 0.4276, 0.4113, 0.4276, 0.4113, 0.4829, 0.3941, 0.4829, 0.5143, 0.4276, 0.5315, 0.4276, 0.5315, 0.4829, 0.5143, 0.4829, 0.5659, 0.4276, 0.583, 0.4276, 0.583, 0.4829, 0.5659, 0.4829, 0.3769, 0.4276, 0.3941, 0.4276, 0.3941, 0.4829, 0.3769, 0.4829, 0.4972, 0.4276, 0.5143, 0.4276, 0.5143, 0.4829, 0.4972, 0.4829, 0.701, 0.4602, 0.6968, 0.4676, 0.678, 0.4518, 0.5078, 0.5614, 0.5114, 0.5584, 0.5183, 0.5702, 0.6322, 0.5894, 0.6322, 0.6527, 0.6243, 0.6527, 0.6243, 0.5894, 0.6822, 0.476, 0.6737, 0.476, 0.678, 0.4518, 0.5054, 0.5749, 0.5046, 0.5702, 0.5183, 0.5702, 0.6243, 0.5894, 0.6243, 0.6527, 0.6164, 0.6527, 0.6164, 0.5894, 0.5159, 0.5837, 0.5114, 0.582, 0.5183, 0.5702, 0.5287, 0.579, 0.5251, 0.582, 0.5183, 0.5702, 0.6164, 0.5894, 0.6164, 0.6527, 0.6085, 0.6527, 0.6085, 0.5894, 0.5319, 0.5702, 0.5311, 0.5749, 0.5183, 0.5702, 0.5251, 0.5584, 0.5287, 0.5614, 0.5183, 0.5702, 0.6085, 0.5894, 0.6085, 0.6527, 0.6006, 0.6527, 0.6006, 0.5894, 0.5114, 0.5584, 0.5159, 0.5568, 0.5183, 0.5702, 0.5046, 0.5702, 0.5054, 0.5655, 0.5183, 0.5702, 0.6006, 0.5894, 0.6006, 0.6527, 0.5927, 0.6526, 0.5927, 0.5894, 0.5114, 0.582, 0.5078, 0.579, 0.5183, 0.5702, 0.5251, 0.582, 0.5206, 0.5837, 0.5183, 0.5702, 0.5927, 0.5894, 0.5927, 0.6526, 0.5848, 0.6526, 0.5848, 0.5894, 0.5287, 0.5614, 0.5311, 0.5655, 0.5183, 0.5702, 0.5159, 0.5568, 0.5206, 0.5568, 0.5183, 0.5702, 0.5848, 0.5894, 0.5848, 0.6526, 0.5769, 0.6526, 0.5769, 0.5894, 0.5054, 0.5655, 0.5078, 0.5614, 0.5183, 0.5702, 0.5078, 0.579, 0.5054, 0.5749, 0.5183, 0.5702, 0.5769, 0.5894, 0.5769, 0.6526, 0.569, 0.6526, 0.569, 0.5894, 0.3953, 0.5568, 0.3953, 0.5919, 0.3909, 0.5919, 0.3909, 0.5568, 0.3909, 0.5568, 0.3909, 0.5919, 0.3866, 0.5919, 0.3866, 0.5568, 0.569, 0.5894, 0.569, 0.6526, 0.5611, 0.6526, 0.5611, 0.5894, 0.3997, 0.5568, 0.3997, 0.5919, 0.3953, 0.5919, 0.3953, 0.5568, 0.4041, 0.5568, 0.4041, 0.5919, 0.3997, 0.5919, 0.3997, 0.5568, 0.5611, 0.5894, 0.5611, 0.6526, 0.5532, 0.6526, 0.5532, 0.5894, 0.4085, 0.5568, 0.4085, 0.5919, 0.4041, 0.5919, 0.4041, 0.5568, 0.4129, 0.5568, 0.4129, 0.5919, 0.4085, 0.5919, 0.4085, 0.5568, 0.6954, 0.5895, 0.6954, 0.6527, 0.6875, 0.6527, 0.6875, 0.5895, 0.4173, 0.5568, 0.4173, 0.5919, 0.4129, 0.5919, 0.4129, 0.5568, 0.4217, 0.5568, 0.4217, 0.5919, 0.4173, 0.5919, 0.4173, 0.5568, 0.6875, 0.5895, 0.6875, 0.6527, 0.6796, 0.6527, 0.6796, 0.5895, 0.347, 0.5568, 0.347, 0.5919, 0.3426, 0.5919, 0.3426, 0.5568, 0.3514, 0.5568, 0.3514, 0.5919, 0.347, 0.5919, 0.347, 0.5568, 0.6796, 0.5895, 0.6796, 0.6527, 0.6717, 0.6527, 0.6717, 0.5895, 0.3558, 0.5568, 0.3558, 0.5919, 0.3514, 0.5919, 0.3514, 0.5568, 0.3602, 0.5568, 0.3602, 0.5919, 0.3558, 0.5919, 0.3558, 0.5568, 0.6717, 0.5895, 0.6717, 0.6527, 0.6638, 0.6527, 0.6638, 0.5895, 0.3646, 0.5568, 0.3646, 0.5919, 0.3602, 0.5919, 0.3602, 0.5568, 0.369, 0.5568, 0.369, 0.5919, 0.3646, 0.5919, 0.3646, 0.5568, 0.6638, 0.5895, 0.6638, 0.6527, 0.6559, 0.6527, 0.6559, 0.5895, 0.3734, 0.5568, 0.3734, 0.5919, 0.369, 0.5919, 0.369, 0.5568, 0.3778, 0.5568, 0.3778, 0.5919, 0.3734, 0.5919, 0.3734, 0.5568, 0.6559, 0.5895, 0.6559, 0.6527, 0.648, 0.6527, 0.648, 0.5895, 0.3822, 0.5568, 0.3822, 0.5919, 0.3778, 0.5919, 0.3778, 0.5568, 0.6401, 0.5895, 0.6401, 0.6527, 0.6322, 0.6527, 0.6322, 0.5894, 0.648, 0.5895, 0.648, 0.6527, 0.6401, 0.6527, 0.6401, 0.5895, 0.5206, 0.5837, 0.5159, 0.5837, 0.5183, 0.5702, 0.3866, 0.5568, 0.3866, 0.5919, 0.3822, 0.5919, 0.3822, 0.5568, 0.5311, 0.5749, 0.5287, 0.579, 0.5183, 0.5702, 0.6592, 0.4676, 0.6549, 0.4602, 0.678, 0.4518, 0.6549, 0.4434, 0.6592, 0.436, 0.678, 0.4518, 0.6737, 0.4276, 0.6822, 0.4276, 0.678, 0.4518, 0.6968, 0.436, 0.701, 0.4434, 0.678, 0.4518, 0.6902, 0.4731, 0.6822, 0.476, 0.678, 0.4518, 0.6657, 0.4731, 0.6592, 0.4676, 0.678, 0.4518, 0.6534, 0.4518, 0.6549, 0.4434, 0.678, 0.4518, 0.6657, 0.4305, 0.6737, 0.4276, 0.678, 0.4518, 0.6902, 0.4305, 0.6968, 0.436, 0.678, 0.4518, 0.7025, 0.4518, 0.701, 0.4602, 0.678, 0.4518, 0.6968, 0.4676, 0.6902, 0.4731, 0.678, 0.4518, 0.6737, 0.476, 0.6657, 0.4731, 0.678, 0.4518, 0.6549, 0.4602, 0.6534, 0.4518, 0.678, 0.4518, 0.6592, 0.436, 0.6657, 0.4305, 0.678, 0.4518, 0.6822, 0.4276, 0.6902, 0.4305, 0.678, 0.4518, 0.701, 0.4434, 0.7025, 0.4518, 0.678, 0.4518, 0.5206, 0.5568, 0.5251, 0.5584, 0.5183, 0.5702, 0.5311, 0.5655, 0.5319, 0.5702, 0.5183, 0.5702, 0.5536, 0.7714, 0.5536, 0.7837, 0.5242, 0.7837, 0.5242, 0.7714, 0.4234, 0.5769, 0.4966, 0.5769, 0.4966, 0.5862, 0.4234, 0.5862, 0.5829, 0.1065, 0.5033, 0.1065, 0.5033, 0.09725, 0.5829, 0.09725, 0.6866, 0.2182, 0.6866, 0.1997, 0.7598, 0.1997, 0.7662, 0.2182, 0.503, 0.5568, 0.4966, 0.5753, 0.4234, 0.5753, 0.4234, 0.5568, 0.5242, 0.7714, 0.5242, 0.7837, 0.4949, 0.7837, 0.4949, 0.7714, 0.4949, 0.7714, 0.4949, 0.7837, 0.4655, 0.7837, 0.4655, 0.7714, 0.4655, 0.7714, 0.4655, 0.7837, 0.4361, 0.7837, 0.4361, 0.7714, 0.4361, 0.7714, 0.4361, 0.7837, 0.4067, 0.7837, 0.4067, 0.7714, 0.4067, 0.7714, 0.4067, 0.7837, 0.3774, 0.7837, 0.3774, 0.7714, 0.3774, 0.7714, 0.3774, 0.7837, 0.348, 0.7837, 0.348, 0.7714, 0.348, 0.7714, 0.348, 0.7837, 0.3186, 0.7837, 0.3186, 0.7714, 0.3186, 0.7714, 0.3186, 0.7837, 0.2892, 0.7837, 0.2892, 0.7714, 0.2892, 0.7714, 0.2892, 0.7837, 0.2599, 0.7837, 0.2599, 0.7714, 0.2599, 0.7714, 0.2599, 0.7837, 0.2305, 0.7837, 0.2305, 0.7714, 0.2305, 0.7714, 0.2305, 0.7837, 0.2011, 0.7837, 0.2011, 0.7714, 0.2011, 0.7714, 0.2011, 0.7837, 0.1717, 0.7837, 0.1717, 0.7714, 0.7005, 0.7714, 0.7005, 0.7837, 0.6711, 0.7837, 0.6711, 0.7714, 0.6711, 0.7714, 0.6711, 0.7837, 0.6417, 0.7837, 0.6417, 0.7714, 0.6417, 0.7714, 0.6417, 0.7837, 0.6124, 0.7837, 0.6124, 0.7714, 0.1928, 0.5959, 0.2139, 0.5959, 0.2139, 0.6527, 0.1928, 0.6527, 0.583, 0.7714, 0.583, 0.7837, 0.5536, 0.7837, 0.5536, 0.7714, 0.6124, 0.7714, 0.6124, 0.7837, 0.583, 0.7837, 0.583, 0.7714, 0.132, 0.4719, 0.1158, 0.4583, 0.1278, 0.4377, 0.1503, 0.4565, 0.1158, 0.4583, 0.09601, 0.4511, 0.1001, 0.4276, 0.1278, 0.4377, 0.09601, 0.4511, 0.07491, 0.4511, 0.07077, 0.4276, 0.1001, 0.4276, 0.07491, 0.4511, 0.05508, 0.4583, 0.04316, 0.4377, 0.07077, 0.4276, 0.05508, 0.4583, 0.03892, 0.4719, 0.02066, 0.4565, 0.04316, 0.4377, 0.03892, 0.4719, 0.02836, 0.4901, 0.005954, 0.482, 0.02066, 0.4565, 0.02836, 0.4901, 0.02468, 0.5109, 0.0008332, 0.5109, 0.005954, 0.482, 0.02468, 0.5109, 0.02833, 0.5317, 0.005909, 0.5398, 0.0008332, 0.5109, 0.02833, 0.5317, 0.03886, 0.55, 0.02057, 0.5653, 0.005909, 0.5398, 0.03886, 0.55, 0.055, 0.5636, 0.04305, 0.5842, 0.02057, 0.5653, 0.055, 0.5636, 0.07481, 0.5708, 0.07064, 0.5943, 0.04305, 0.5842, 0.07481, 0.5708, 0.09591, 0.5708, 0.1, 0.5943, 0.07064, 0.5943, 0.09591, 0.5708, 0.1157, 0.5636, 0.1276, 0.5843, 0.1, 0.5943, 0.1159, 0.5636, 0.1321, 0.55, 0.1503, 0.5653, 0.1279, 0.5842, 0.1321, 0.55, 0.1426, 0.5317, 0.165, 0.5398, 0.1503, 0.5653, 0.1426, 0.5317, 0.1462, 0.5109, 0.1701, 0.5109, 0.165, 0.5398, 0.1462, 0.5109, 0.1426, 0.4901, 0.165, 0.482, 0.1701, 0.5109, 0.1426, 0.4901, 0.132, 0.4719, 0.1503, 0.4565, 0.165, 0.482, 0.3405, 0.5959, 0.3616, 0.5959, 0.3616, 0.6527, 0.3405, 0.6527, 0.1717, 0.5959, 0.1928, 0.5959, 0.1928, 0.6527, 0.1717, 0.6527, 0.3194, 0.5959, 0.3405, 0.5959, 0.3405, 0.6527, 0.3194, 0.6527, 0.5304, 0.5959, 0.5515, 0.5959, 0.5515, 0.6527, 0.5304, 0.6527, 0.2983, 0.5959, 0.3194, 0.5959, 0.3194, 0.6527, 0.2983, 0.6527, 0.5093, 0.5959, 0.5304, 0.5959, 0.5304, 0.6527, 0.5093, 0.6527, 0.2772, 0.5959, 0.2983, 0.5959, 0.2983, 0.6527, 0.2772, 0.6527, 0.4249, 0.5959, 0.446, 0.5959, 0.446, 0.6527, 0.4249, 0.6527, 0.4882, 0.5959, 0.5093, 0.5959, 0.5093, 0.6527, 0.4882, 0.6527, 0.2561, 0.5959, 0.2772, 0.5959, 0.2772, 0.6527, 0.2561, 0.6527, 0.4038, 0.5959, 0.4249, 0.5959, 0.4249, 0.6527, 0.4038, 0.6527, 0.4671, 0.5959, 0.4882, 0.5959, 0.4882, 0.6527, 0.4671, 0.6527, 0.235, 0.5959, 0.2561, 0.5959, 0.2561, 0.6527, 0.235, 0.6527, 0.3827, 0.5959, 0.4038, 0.5959, 0.4038, 0.6527, 0.3827, 0.6527, 0.446, 0.5959, 0.4671, 0.5959, 0.4671, 0.6527, 0.446, 0.6527, 0.2139, 0.5959, 0.235, 0.5959, 0.235, 0.6527, 0.2139, 0.6527, 0.3616, 0.5959, 0.3827, 0.5959, 0.3827, 0.6527, 0.3616, 0.6527, 0.4802, 0.2226, 0.502, 0.2226, 0.4911, 0.2845, 0.4801, 0.3464, 0.4596, 0.3389, 0.4911, 0.2845, 0.4597, 0.23, 0.4802, 0.2226, 0.4911, 0.2845, 0.502, 0.3464, 0.4801, 0.3464, 0.4911, 0.2845, 0.4429, 0.2441, 0.4597, 0.23, 0.4911, 0.2845, 0.5225, 0.339, 0.502, 0.3464, 0.4911, 0.2845, 0.432, 0.263, 0.4429, 0.2441, 0.4911, 0.2845, 0.5502, 0.263, 0.554, 0.2845, 0.4911, 0.2845, 0.5392, 0.3249, 0.5225, 0.339, 0.4911, 0.2845, 0.4282, 0.2845, 0.432, 0.263, 0.4911, 0.2845, 0.5393, 0.2441, 0.5502, 0.263, 0.4911, 0.2845, 0.5502, 0.306, 0.5392, 0.3249, 0.4911, 0.2845, 0.432, 0.306, 0.4282, 0.2845, 0.4911, 0.2845, 0.5225, 0.2301, 0.5393, 0.2441, 0.4911, 0.2845, 0.554, 0.2845, 0.5502, 0.306, 0.4911, 0.2845, 0.4429, 0.3249, 0.432, 0.306, 0.4911, 0.2845, 0.502, 0.2226, 0.5225, 0.2301, 0.4911, 0.2845, 0.4596, 0.3389, 0.4429, 0.3249, 0.4911, 0.2845, 0.5731, 0.1905, 0.5809, 0.1769, 0.5848, 0.1783, 0.5762, 0.1932, 0.5809, 0.1769, 0.5837, 0.1614, 0.5878, 0.1614, 0.5848, 0.1783, 0.5837, 0.1614, 0.5809, 0.1459, 0.5848, 0.1445, 0.5878, 0.1614, 0.5809, 0.1459, 0.5731, 0.1323, 0.5762, 0.1296, 0.5848, 0.1445, 0.5731, 0.1323, 0.561, 0.1222, 0.5631, 0.1186, 0.5762, 0.1296, 0.561, 0.1222, 0.5462, 0.1168, 0.5469, 0.1127, 0.5631, 0.1186, 0.5462, 0.1168, 0.5305, 0.1168, 0.5298, 0.1127, 0.5469, 0.1127, 0.5305, 0.1168, 0.5157, 0.1222, 0.5136, 0.1186, 0.5298, 0.1127, 0.5157, 0.1222, 0.5036, 0.1323, 0.5005, 0.1296, 0.5136, 0.1186, 0.5036, 0.1323, 0.4957, 0.1459, 0.4919, 0.1445, 0.5005, 0.1296, 0.4957, 0.1459, 0.493, 0.1614, 0.4889, 0.1614, 0.4919, 0.1445, 0.493, 0.1614, 0.4957, 0.1769, 0.4919, 0.1783, 0.4889, 0.1614, 0.4957, 0.1769, 0.5036, 0.1905, 0.5005, 0.1932, 0.4919, 0.1783, 0.5036, 0.1905, 0.5157, 0.2007, 0.5136, 0.2042, 0.5005, 0.1932, 0.5157, 0.2007, 0.5305, 0.206, 0.5298, 0.2101, 0.5136, 0.2042, 0.5305, 0.206, 0.5462, 0.206, 0.5469, 0.2101, 0.5298, 0.2101, 0.5462, 0.206, 0.561, 0.2007, 0.5631, 0.2042, 0.5469, 0.2101, 0.561, 0.2007, 0.5731, 0.1905, 0.5762, 0.1932, 0.5631, 0.2042, 0.7268, 0.3359, 0.7389, 0.346, 0.7468, 0.3596, 0.7495, 0.3751, 0.7468, 0.3906, 0.7389, 0.4042, 0.7268, 0.4144, 0.712, 0.4197, 0.6963, 0.4197, 0.6815, 0.4144, 0.6694, 0.4042, 0.6616, 0.3906, 0.6588, 0.3751, 0.6616, 0.3596, 0.6694, 0.346, 0.6815, 0.3359, 0.6963, 0.3305, 0.712, 0.3305, 0.5456, 0.0922, 0.5612, 0.09255, 0.5617, 0.09558, 0.545, 0.09525, 0.5876, 0.07748, 0.5951, 0.06401, 0.598, 0.06493, 0.59, 0.07938, 0.5427, 0.003898, 0.528, 0.009302, 0.5264, 0.006645, 0.5421, 0.0008332, 0.5309, 0.08645, 0.5456, 0.0922, 0.545, 0.09525, 0.5293, 0.08916, 0.5586, 0.003927, 0.5427, 0.003898, 0.5421, 0.0008332, 0.5591, 0.0008332, 0.5185, 0.07634, 0.5309, 0.08645, 0.5293, 0.08916, 0.5163, 0.07845, 0.5735, 0.009392, 0.5586, 0.003927, 0.5591, 0.0008332, 0.575, 0.006646, 0.5098, 0.06341, 0.5185, 0.07634, 0.5163, 0.07845, 0.507, 0.06466, 0.5858, 0.01961, 0.5735, 0.009392, 0.575, 0.006646, 0.5881, 0.01753, 0.5064, 0.04835, 0.5098, 0.06341, 0.507, 0.06466, 0.5033, 0.04852, 0.594, 0.03323, 0.5858, 0.01961, 0.5881, 0.01753, 0.5969, 0.03206, 0.5086, 0.03304, 0.5064, 0.04835, 0.5033, 0.04852, 0.5057, 0.03211, 0.5758, 0.08742, 0.5876, 0.07748, 0.59, 0.07938, 0.5774, 0.09006, 0.5972, 0.04869, 0.594, 0.03323, 0.5969, 0.03206, 0.6002, 0.04854, 0.5161, 0.01945, 0.5086, 0.03304, 0.5057, 0.03211, 0.5137, 0.01753, 0.5612, 0.09255, 0.5758, 0.08742, 0.5774, 0.09006, 0.5617, 0.09558, 0.5951, 0.06401, 0.5972, 0.04869, 0.6002, 0.04854, 0.598, 0.06493, 0.9501, 0.4384, 0.9331, 0.4214, 0.9501, 0.4044, 0.9671, 0.4214, 0.9331, 0.4214, 0.916, 0.4384, 0.899, 0.4214, 0.916, 0.4044, 0.916, 0.4384, 0.9331, 0.4555, 0.916, 0.4725, 0.899, 0.4555, 0.9331, 0.4555, 0.9501, 0.4384, 0.9671, 0.4555, 0.9501, 0.4725, 0.9331, 0.4555, 0.916, 0.4384, 0.9331, 0.4214, 0.9501, 0.4384, 0.8218, 0.1609, 0.8218, 0.1368, 0.8458, 0.1368, 0.8458, 0.1609, 0.8218, 0.1368, 0.7977, 0.1368, 0.7977, 0.1127, 0.8218, 0.1127, 0.7977, 0.1368, 0.7977, 0.1609, 0.7736, 0.1609, 0.7736, 0.1368, 0.7977, 0.1609, 0.8218, 0.1609, 0.8218, 0.185, 0.7977, 0.185, 0.7977, 0.1609, 0.7977, 0.1368, 0.8218, 0.1368, 0.8218, 0.1609, 0.7971, 0.02492, 0.7971, 0.049, 0.773, 0.049, 0.773, 0.02492, 0.7971, 0.049, 0.8212, 0.049, 0.8212, 0.07309, 0.7971, 0.07309, 0.8212, 0.049, 0.8212, 0.02492, 0.8452, 0.02492, 0.8452, 0.049, 0.8212, 0.02492, 0.7971, 0.02492, 0.7971, 0.0008332, 0.8212, 0.0008332, 0.8212, 0.02492, 0.8212, 0.049, 0.7971, 0.049, 0.7971, 0.02492, 0.9549, 0.01786, 0.9379, 0.03489, 0.9208, 0.01786, 0.9379, 0.0008332, 0.9379, 0.03489, 0.9549, 0.05192, 0.9379, 0.06896, 0.9208, 0.05192, 0.9549, 0.05192, 0.9719, 0.03489, 0.9889, 0.05192, 0.9719, 0.06896, 0.9719, 0.03489, 0.9549, 0.01786, 0.9719, 0.0008332, 0.9889, 0.01786, 0.9719, 0.03489, 0.9549, 0.05192, 0.9379, 0.03489, 0.9549, 0.01786, 0.01786, 0.949, 0.03489, 0.966, 0.01786, 0.983, 0.0008332, 0.966, 0.03489, 0.966, 0.05192, 0.949, 0.06896, 0.966, 0.05192, 0.983, 0.05192, 0.949, 0.03489, 0.9319, 0.05192, 0.9149, 0.06896, 0.9319, 0.03489, 0.9319, 0.01786, 0.949, 0.0008332, 0.9319, 0.01786, 0.9149, 0.03489, 0.9319, 0.05192, 0.949, 0.03489, 0.966, 0.01786, 0.949, 0.828, 0.5087, 0.828, 0.5328, 0.8039, 0.5328, 0.8039, 0.5087, 0.828, 0.5328, 0.8521, 0.5328, 0.8521, 0.5568, 0.828, 0.5568, 0.8521, 0.5328, 0.8521, 0.5087, 0.8761, 0.5087, 0.8761, 0.5328, 0.8521, 0.5087, 0.828, 0.5087, 0.828, 0.4846, 0.8521, 0.4846, 0.8521, 0.5087, 0.8521, 0.5328, 0.828, 0.5328, 0.828, 0.5087, 0.7192, 0.9533, 0.7362, 0.9704, 0.7192, 0.9874, 0.7022, 0.9704, 0.7362, 0.9704, 0.7533, 0.9533, 0.7703, 0.9704, 0.7533, 0.9874, 0.7533, 0.9533, 0.7362, 0.9363, 0.7533, 0.9193, 0.7703, 0.9363, 0.7362, 0.9363, 0.7192, 0.9533, 0.7022, 0.9363, 0.7192, 0.9193, 0.7362, 0.9363, 0.7533, 0.9533, 0.7362, 0.9704, 0.7192, 0.9533, 0.9311, 0.2737, 0.9481, 0.2566, 0.9652, 0.2737, 0.9481, 0.2907, 0.9481, 0.2566, 0.9311, 0.2396, 0.9481, 0.2226, 0.9652, 0.2396, 0.9311, 0.2396, 0.9141, 0.2566, 0.897, 0.2396, 0.9141, 0.2226, 0.9141, 0.2566, 0.9311, 0.2737, 0.9141, 0.2907, 0.897, 0.2737, 0.9141, 0.2566, 0.9311, 0.2396, 0.9481, 0.2566, 0.9311, 0.2737, 0.4152, 0.9242, 0.4322, 0.9072, 0.4492, 0.9242, 0.4322, 0.9413, 0.4322, 0.9072, 0.4152, 0.8902, 0.4322, 0.8732, 0.4492, 0.8902, 0.4152, 0.8902, 0.3981, 0.9072, 0.3811, 0.8902, 0.3981, 0.8732, 0.3981, 0.9072, 0.4152, 0.9242, 0.3981, 0.9413, 0.3811, 0.9242, 0.3981, 0.9072, 0.4152, 0.8902, 0.4322, 0.9072, 0.4152, 0.9242, 0.6634, 0.8474, 0.6634, 0.8233, 0.6875, 0.8233, 0.6875, 0.8474, 0.6634, 0.8233, 0.6394, 0.8233, 0.6394, 0.7992, 0.6634, 0.7992, 0.6394, 0.8233, 0.6394, 0.8474, 0.6153, 0.8474, 0.6153, 0.8233, 0.6394, 0.8474, 0.6634, 0.8474, 0.6634, 0.8715, 0.6394, 0.8715, 0.6394, 0.8474, 0.6394, 0.8233, 0.6634, 0.8233, 0.6634, 0.8474, 0.7263, 0.8695, 0.7263, 0.8935, 0.7022, 0.8935, 0.7022, 0.8695, 0.7263, 0.8935, 0.7503, 0.8935, 0.7503, 0.9176, 0.7263, 0.9176, 0.7503, 0.8935, 0.7503, 0.8695, 0.7744, 0.8695, 0.7744, 0.8935, 0.7503, 0.8695, 0.7263, 0.8695, 0.7263, 0.8454, 0.7503, 0.8454, 0.7503, 0.8695, 0.7503, 0.8935, 0.7263, 0.8935, 0.7263, 0.8695, 0.8741, 0.7955, 0.8741, 0.8196, 0.85, 0.8196, 0.85, 0.7955, 0.8741, 0.8196, 0.8982, 0.8196, 0.8982, 0.8437, 0.8741, 0.8437, 0.8982, 0.8196, 0.8982, 0.7955, 0.9223, 0.7955, 0.9223, 0.8196, 0.8982, 0.7955, 0.8741, 0.7955, 0.8741, 0.7714, 0.8982, 0.7714, 0.8982, 0.7955, 0.8982, 0.8196, 0.8741, 0.8196, 0.8741, 0.7955, 0.4679, 0.9072, 0.485, 0.9242, 0.4679, 0.9413, 0.4509, 0.9242, 0.485, 0.9242, 0.502, 0.9072, 0.519, 0.9242, 0.502, 0.9413, 0.502, 0.9072, 0.485, 0.8902, 0.502, 0.8732, 0.519, 0.8902, 0.485, 0.8902, 0.4679, 0.9072, 0.4509, 0.8902, 0.4679, 0.8732, 0.485, 0.8902, 0.502, 0.9072, 0.485, 0.9242, 0.4679, 0.9072, 0.09884, 0.7911, 0.09884, 0.8152, 0.07475, 0.8152, 0.07475, 0.7911, 0.09884, 0.8152, 0.1229, 0.8152, 0.1229, 0.8393, 0.09884, 0.8393, 0.1229, 0.8152, 0.1229, 0.7911, 0.147, 0.7911, 0.147, 0.8152, 0.1229, 0.7911, 0.09884, 0.7911, 0.09884, 0.7671, 0.1229, 0.7671, 0.1229, 0.7911, 0.1229, 0.8152, 0.09884, 0.8152, 0.09884, 0.7911, 0.8492, 0.4285, 0.8492, 0.4526, 0.8251, 0.4526, 0.8251, 0.4285, 0.8492, 0.4526, 0.8733, 0.4526, 0.8733, 0.4766, 0.8492, 0.4766, 0.8733, 0.4526, 0.8733, 0.4285, 0.8973, 0.4285, 0.8973, 0.4526, 0.8733, 0.4285, 0.8492, 0.4285, 0.8492, 0.4044, 0.8733, 0.4044, 0.8733, 0.4285, 0.8733, 0.4526, 0.8492, 0.4526, 0.8492, 0.4285, 0.7072, 0.7457, 0.7072, 0.7216, 0.7313, 0.7216, 0.7313, 0.7457, 0.7072, 0.7216, 0.6831, 0.7216, 0.6831, 0.6975, 0.7072, 0.6975, 0.6831, 0.7216, 0.6831, 0.7457, 0.6591, 0.7457, 0.6591, 0.7216, 0.6831, 0.7457, 0.7072, 0.7457, 0.7072, 0.7698, 0.6831, 0.7698, 0.6831, 0.7457, 0.6831, 0.7216, 0.7072, 0.7216, 0.7072, 0.7457, 0.02492, 0.8651, 0.02492, 0.8892, 0.0008332, 0.8892, 0.0008332, 0.8651, 0.02492, 0.8892, 0.049, 0.8892, 0.049, 0.9132, 0.02492, 0.9132, 0.049, 0.8892, 0.049, 0.8651, 0.07309, 0.8651, 0.07309, 0.8892, 0.049, 0.8651, 0.02492, 0.8651, 0.02492, 0.841, 0.049, 0.841, 0.049, 0.8651, 0.049, 0.8892, 0.02492, 0.8892, 0.02492, 0.8651, 0.6323, 0.9072, 0.6493, 0.9242, 0.6323, 0.9413, 0.6153, 0.9242, 0.6493, 0.9242, 0.6664, 0.9072, 0.6834, 0.9242, 0.6664, 0.9413, 0.6664, 0.9072, 0.6493, 0.8902, 0.6664, 0.8732, 0.6834, 0.8902, 0.6493, 0.8902, 0.6323, 0.9072, 0.6153, 0.8902, 0.6323, 0.8732, 0.6493, 0.8902, 0.6664, 0.9072, 0.6493, 0.9242, 0.6323, 0.9072, 0.7781, 0.5328, 0.7781, 0.5087, 0.8022, 0.5087, 0.8022, 0.5328, 0.7781, 0.5087, 0.7541, 0.5087, 0.7541, 0.4846, 0.7781, 0.4846, 0.7541, 0.5087, 0.7541, 0.5328, 0.73, 0.5328, 0.73, 0.5087, 0.7541, 0.5328, 0.7781, 0.5328, 0.7781, 0.5568, 0.7541, 0.5568, 0.7541, 0.5328, 0.7541, 0.5087, 0.7781, 0.5087, 0.7781, 0.5328, 0.7931, 0.9533, 0.8101, 0.9704, 0.7931, 0.9874, 0.7761, 0.9704, 0.8101, 0.9704, 0.8272, 0.9533, 0.8442, 0.9704, 0.8272, 0.9874, 0.8272, 0.9533, 0.8101, 0.9363, 0.8272, 0.9193, 0.8442, 0.9363, 0.8101, 0.9363, 0.7931, 0.9533, 0.7761, 0.9363, 0.7931, 0.9193, 0.8101, 0.9363, 0.8272, 0.9533, 0.8101, 0.9704, 0.7931, 0.9533, 0.9319, 0.7316, 0.9149, 0.7146, 0.9319, 0.6975, 0.9489, 0.7146, 0.9149, 0.7146, 0.8979, 0.7316, 0.8808, 0.7146, 0.8979, 0.6975, 0.8979, 0.7316, 0.9149, 0.7486, 0.8979, 0.7656, 0.8808, 0.7486, 0.9149, 0.7486, 0.9319, 0.7316, 0.9489, 0.7486, 0.9319, 0.7656, 0.9149, 0.7486, 0.8979, 0.7316, 0.9149, 0.7146, 0.9319, 0.7316, 0.8551, 0.7457, 0.8551, 0.7216, 0.8792, 0.7216, 0.8792, 0.7457, 0.8551, 0.7216, 0.831, 0.7216, 0.831, 0.6975, 0.8551, 0.6975, 0.831, 0.7216, 0.831, 0.7457, 0.8069, 0.7457, 0.8069, 0.7216, 0.831, 0.7457, 0.8551, 0.7457, 0.8551, 0.7698, 0.831, 0.7698, 0.831, 0.7457, 0.831, 0.7216, 0.8551, 0.7216, 0.8551, 0.7457, 0.871, 0.02492, 0.871, 0.049, 0.8469, 0.049, 0.8469, 0.02492, 0.871, 0.049, 0.8951, 0.049, 0.8951, 0.07309, 0.871, 0.07309, 0.8951, 0.049, 0.8951, 0.02492, 0.9192, 0.02492, 0.9192, 0.049, 0.8951, 0.02492, 0.871, 0.02492, 0.871, 0.0008332, 0.8951, 0.0008332, 0.8951, 0.02492, 0.8951, 0.049, 0.871, 0.049, 0.871, 0.02492, 0.8002, 0.8695, 0.8002, 0.8935, 0.7761, 0.8935, 0.7761, 0.8695, 0.8002, 0.8935, 0.8243, 0.8935, 0.8243, 0.9176, 0.8002, 0.9176, 0.8243, 0.8935, 0.8243, 0.8695, 0.8483, 0.8695, 0.8483, 0.8935, 0.8243, 0.8695, 0.8002, 0.8695, 0.8002, 0.8454, 0.8243, 0.8454, 0.8243, 0.8695, 0.8243, 0.8935, 0.8002, 0.8935, 0.8002, 0.8695, 0.8733, 0.3786, 0.8733, 0.3546, 0.8973, 0.3546, 0.8973, 0.3786, 0.8733, 0.3546, 0.8492, 0.3546, 0.8492, 0.3305, 0.8733, 0.3305, 0.8492, 0.3546, 0.8492, 0.3786, 0.8251, 0.3786, 0.8251, 0.3546, 0.8492, 0.3786, 0.8733, 0.3786, 0.8733, 0.4027, 0.8492, 0.4027, 0.8492, 0.3786, 0.8492, 0.3546, 0.8733, 0.3546, 0.8733, 0.3786, 0.916, 0.3645, 0.9331, 0.3816, 0.916, 0.3986, 0.899, 0.3816, 0.9331, 0.3816, 0.9501, 0.3645, 0.9671, 0.3816, 0.9501, 0.3986, 0.9501, 0.3645, 0.9331, 0.3475, 0.9501, 0.3305, 0.9671, 0.3475, 0.9331, 0.3475, 0.916, 0.3645, 0.899, 0.3475, 0.916, 0.3305, 0.9331, 0.3475, 0.9501, 0.3645, 0.9331, 0.3816, 0.916, 0.3645, 0.3624, 0.9072, 0.3454, 0.8902, 0.3624, 0.8732, 0.3794, 0.8902, 0.3454, 0.8902, 0.3284, 0.9072, 0.3113, 0.8902, 0.3284, 0.8732, 0.3284, 0.9072, 0.3454, 0.9242, 0.3284, 0.9413, 0.3113, 0.9242, 0.3454, 0.9242, 0.3624, 0.9072, 0.3794, 0.9242, 0.3624, 0.9413, 0.3454, 0.9242, 0.3284, 0.9072, 0.3454, 0.8902, 0.3624, 0.9072, 0.9821, 0.565, 0.9651, 0.5479, 0.9821, 0.5309, 0.9992, 0.5479, 0.9651, 0.5479, 0.9481, 0.565, 0.931, 0.5479, 0.9481, 0.5309, 0.9481, 0.565, 0.9651, 0.582, 0.9481, 0.599, 0.931, 0.582, 0.9651, 0.582, 0.9821, 0.565, 0.9992, 0.582, 0.9821, 0.599, 0.9651, 0.582, 0.9481, 0.565, 0.9651, 0.5479, 0.9821, 0.565, 0.02492, 0.7172, 0.02492, 0.7413, 0.0008332, 0.7413, 0.0008332, 0.7172, 0.02492, 0.7413, 0.049, 0.7413, 0.049, 0.7654, 0.02492, 0.7654, 0.049, 0.7413, 0.049, 0.7172, 0.07309, 0.7172, 0.07309, 0.7413, 0.049, 0.7172, 0.02492, 0.7172, 0.02492, 0.6931, 0.049, 0.6931, 0.049, 0.7172, 0.049, 0.7413, 0.02492, 0.7413, 0.02492, 0.7172, 0.5625, 0.9072, 0.5795, 0.9242, 0.5625, 0.9413, 0.5455, 0.9242, 0.5795, 0.9242, 0.5966, 0.9072, 0.6136, 0.9242, 0.5966, 0.9413, 0.5966, 0.9072, 0.5795, 0.8902, 0.5966, 0.8732, 0.6136, 0.8902, 0.5795, 0.8902, 0.5625, 0.9072, 0.5455, 0.8902, 0.5625, 0.8732, 0.5795, 0.8902, 0.5966, 0.9072, 0.5795, 0.9242, 0.5625, 0.9072, 0.5895, 0.8474, 0.5895, 0.8233, 0.6136, 0.8233, 0.6136, 0.8474, 0.5895, 0.8233, 0.5654, 0.8233, 0.5654, 0.7992, 0.5895, 0.7992, 0.5654, 0.8233, 0.5654, 0.8474, 0.5414, 0.8474, 0.5414, 0.8233, 0.5654, 0.8474, 0.5895, 0.8474, 0.5895, 0.8715, 0.5654, 0.8715, 0.5654, 0.8474, 0.5654, 0.8233, 0.5895, 0.8233, 0.5895, 0.8474, 0.3437, 0.8233, 0.3437, 0.8474, 0.3196, 0.8474, 0.3196, 0.8233, 0.3437, 0.8474, 0.3678, 0.8474, 0.3678, 0.8715, 0.3437, 0.8715, 0.3678, 0.8474, 0.3678, 0.8233, 0.3918, 0.8233, 0.3918, 0.8474, 0.3678, 0.8233, 0.3437, 0.8233, 0.3437, 0.7992, 0.3678, 0.7992, 0.3678, 0.8233, 0.3678, 0.8474, 0.3437, 0.8474, 0.3437, 0.8233, 0.9327, 0.9533, 0.9497, 0.9704, 0.9327, 0.9874, 0.9157, 0.9704, 0.9497, 0.9704, 0.9668, 0.9533, 0.9838, 0.9704, 0.9668, 0.9874, 0.9668, 0.9533, 0.9497, 0.9363, 0.9668, 0.9193, 0.9838, 0.9363, 0.9497, 0.9363, 0.9327, 0.9533, 0.9157, 0.9363, 0.9327, 0.9193, 0.9497, 0.9363, 0.9668, 0.9533, 0.9497, 0.9704, 0.9327, 0.9533, 0.941, 0.8753, 0.958, 0.8923, 0.941, 0.9094, 0.9239, 0.8923, 0.958, 0.8923, 0.975, 0.8753, 0.9921, 0.8923, 0.975, 0.9094, 0.975, 0.8753, 0.958, 0.8583, 0.975, 0.8412, 0.9921, 0.8583, 0.958, 0.8583, 0.941, 0.8753, 0.9239, 0.8583, 0.941, 0.8412, 0.958, 0.8583, 0.975, 0.8753, 0.958, 0.8923, 0.941, 0.8753, 0.7781, 0.6067, 0.7781, 0.5826, 0.8022, 0.5826, 0.8022, 0.6067, 0.7781, 0.5826, 0.7541, 0.5826, 0.7541, 0.5585, 0.7781, 0.5585, 0.7541, 0.5826, 0.7541, 0.6067, 0.73, 0.6067, 0.73, 0.5826, 0.7541, 0.6067, 0.7781, 0.6067, 0.7781, 0.6308, 0.7541, 0.6308, 0.7541, 0.6067, 0.7541, 0.5826, 0.7781, 0.5826, 0.7781, 0.6067, 0.8629, 0.9533, 0.8799, 0.9704, 0.8629, 0.9874, 0.8459, 0.9704, 0.8799, 0.9704, 0.897, 0.9533, 0.914, 0.9704, 0.897, 0.9874, 0.897, 0.9533, 0.8799, 0.9363, 0.897, 0.9193, 0.914, 0.9363, 0.8799, 0.9363, 0.8629, 0.9533, 0.8459, 0.9363, 0.8629, 0.9193, 0.8799, 0.9363, 0.897, 0.9533, 0.8799, 0.9704, 0.8629, 0.9533, 0.049, 0.8152, 0.049, 0.7911, 0.07309, 0.7911, 0.07309, 0.8152, 0.049, 0.7911, 0.02492, 0.7911, 0.02492, 0.7671, 0.049, 0.7671, 0.02492, 0.7911, 0.02492, 0.8152, 0.0008332, 0.8152, 0.0008332, 0.7911, 0.02492, 0.8152, 0.049, 0.8152, 0.049, 0.8393, 0.02492, 0.8393, 0.02492, 0.8152, 0.02492, 0.7911, 0.049, 0.7911, 0.049, 0.8152, 0.4915, 0.8233, 0.4915, 0.8474, 0.4674, 0.8474, 0.4674, 0.8233, 0.4915, 0.8474, 0.5156, 0.8474, 0.5156, 0.8715, 0.4915, 0.8715, 0.5156, 0.8474, 0.5156, 0.8233, 0.5397, 0.8233, 0.5397, 0.8474, 0.5156, 0.8233, 0.4915, 0.8233, 0.4915, 0.7992, 0.5156, 0.7992, 0.5156, 0.8233, 0.5156, 0.8474, 0.4915, 0.8474, 0.4915, 0.8233, 0.4176, 0.8233, 0.4176, 0.8474, 0.3935, 0.8474, 0.3935, 0.8233, 0.4176, 0.8474, 0.4417, 0.8474, 0.4417, 0.8715, 0.4176, 0.8715, 0.4417, 0.8474, 0.4417, 0.8233, 0.4658, 0.8233, 0.4658, 0.8474, 0.4417, 0.8233, 0.4176, 0.8233, 0.4176, 0.7992, 0.4417, 0.7992, 0.4417, 0.8233, 0.4417, 0.8474, 0.4176, 0.8474, 0.4176, 0.8233, 0.1958, 0.8233, 0.1958, 0.8474, 0.1717, 0.8474, 0.1717, 0.8233, 0.1958, 0.8474, 0.2199, 0.8474, 0.2199, 0.8715, 0.1958, 0.8715, 0.2199, 0.8474, 0.2199, 0.8233, 0.244, 0.8233, 0.244, 0.8474, 0.2199, 0.8233, 0.1958, 0.8233, 0.1958, 0.7992, 0.2199, 0.7992, 0.2199, 0.8233, 0.2199, 0.8474, 0.1958, 0.8474, 0.1958, 0.8233, 0.9725, 0.1468, 0.9555, 0.1297, 0.9725, 0.1127, 0.9896, 0.1297, 0.9555, 0.1297, 0.9385, 0.1468, 0.9214, 0.1297, 0.9385, 0.1127, 0.9385, 0.1468, 0.9555, 0.1638, 0.9385, 0.1808, 0.9214, 0.1638, 0.9555, 0.1638, 0.9725, 0.1468, 0.9896, 0.1638, 0.9725, 0.1808, 0.9555, 0.1638, 0.9385, 0.1468, 0.9555, 0.1297, 0.9725, 0.1468, 0.7263, 0.7955, 0.7263, 0.8196, 0.7022, 0.8196, 0.7022, 0.7955, 0.7263, 0.8196, 0.7503, 0.8196, 0.7503, 0.8437, 0.7263, 0.8437, 0.7503, 0.8196, 0.7503, 0.7955, 0.7744, 0.7955, 0.7744, 0.8196, 0.7503, 0.7955, 0.7263, 0.7955, 0.7263, 0.7714, 0.7503, 0.7714, 0.7503, 0.7955, 0.7503, 0.8196, 0.7263, 0.8196, 0.7263, 0.7955, 0.7974, 0.2708, 0.7974, 0.2467, 0.8215, 0.2467, 0.8215, 0.2708, 0.7974, 0.2467, 0.7733, 0.2467, 0.7733, 0.2226, 0.7974, 0.2226, 0.7733, 0.2467, 0.7733, 0.2708, 0.7492, 0.2708, 0.7492, 0.2467, 0.7733, 0.2708, 0.7974, 0.2708, 0.7974, 0.2948, 0.7733, 0.2948, 0.7733, 0.2708, 0.7733, 0.2467, 0.7974, 0.2467, 0.7974, 0.2708, 0.2698, 0.8233, 0.2698, 0.8474, 0.2457, 0.8474, 0.2457, 0.8233, 0.2698, 0.8474, 0.2938, 0.8474, 0.2938, 0.8715, 0.2698, 0.8715, 0.2938, 0.8474, 0.2938, 0.8233, 0.3179, 0.8233, 0.3179, 0.8474, 0.2938, 0.8233, 0.2698, 0.8233, 0.2698, 0.7992, 0.2938, 0.7992, 0.2938, 0.8233, 0.2938, 0.8474, 0.2698, 0.8474, 0.2698, 0.8233, 0.8521, 0.6067, 0.8521, 0.5826, 0.8761, 0.5826, 0.8761, 0.6067, 0.8521, 0.5826, 0.828, 0.5826, 0.828, 0.5585, 0.8521, 0.5585, 0.828, 0.5826, 0.828, 0.6067, 0.8039, 0.6067, 0.8039, 0.5826, 0.828, 0.6067, 0.8521, 0.6067, 0.8521, 0.6308, 0.828, 0.6308, 0.828, 0.6067, 0.828, 0.5826, 0.8521, 0.5826, 0.8521, 0.6067, 0.09884, 0.8651, 0.09884, 0.8892, 0.07475, 0.8892, 0.07475, 0.8651, 0.09884, 0.8892, 0.1229, 0.8892, 0.1229, 0.9132, 0.09884, 0.9132, 0.1229, 0.8892, 0.1229, 0.8651, 0.147, 0.8651, 0.147, 0.8892, 0.1229, 0.8651, 0.09884, 0.8651, 0.09884, 0.841, 0.1229, 0.841, 0.1229, 0.8651, 0.1229, 0.8892, 0.09884, 0.8892, 0.09884, 0.8651, 0.8472, 0.2467, 0.8472, 0.2708, 0.8231, 0.2708, 0.8231, 0.2467, 0.8472, 0.2708, 0.8713, 0.2708, 0.8713, 0.2948, 0.8472, 0.2948, 0.8713, 0.2708, 0.8713, 0.2467, 0.8954, 0.2467, 0.8954, 0.2708, 0.8713, 0.2467, 0.8472, 0.2467, 0.8472, 0.2226, 0.8713, 0.2226, 0.8713, 0.2467, 0.8713, 0.2708, 0.8472, 0.2708, 0.8472, 0.2467, 0.975, 0.8055, 0.958, 0.7885, 0.975, 0.7714, 0.9921, 0.7885, 0.958, 0.7885, 0.941, 0.8055, 0.9239, 0.7885, 0.941, 0.7714, 0.941, 0.8055, 0.958, 0.8225, 0.941, 0.8396, 0.9239, 0.8225, 0.958, 0.8225, 0.975, 0.8055, 0.9921, 0.8225, 0.975, 0.8396, 0.958, 0.8225, 0.941, 0.8055, 0.958, 0.7885, 0.975, 0.8055, 0.2586, 0.9072, 0.2756, 0.9242, 0.2586, 0.9413, 0.2415, 0.9242, 0.2926, 0.9072, 0.2756, 0.8902, 0.2926, 0.8732, 0.3097, 0.8902, 0.2756, 0.9242, 0.2926, 0.9072, 0.3097, 0.9242, 0.2926, 0.9413, 0.2586, 0.9072, 0.2756, 0.8902, 0.2926, 0.9072, 0.2756, 0.9242, 0.2756, 0.8902, 0.2586, 0.9072, 0.2415, 0.8902, 0.2586, 0.8732, 0.08765, 0.949, 0.1047, 0.966, 0.08765, 0.983, 0.07062, 0.966, 0.1047, 0.966, 0.1217, 0.949, 0.1387, 0.966, 0.1217, 0.983, 0.1217, 0.949, 0.1047, 0.9319, 0.1217, 0.9149, 0.1387, 0.9319, 0.1047, 0.9319, 0.08765, 0.949, 0.07062, 0.9319, 0.08765, 0.9149, 0.1047, 0.9319, 0.1217, 0.949, 0.1047, 0.966, 0.08765, 0.949, 0.7571, 0.7216, 0.7571, 0.7457, 0.733, 0.7457, 0.733, 0.7216, 0.7571, 0.7457, 0.7811, 0.7457, 0.7811, 0.7698, 0.7571, 0.7698, 0.7811, 0.7457, 0.7811, 0.7216, 0.8052, 0.7216, 0.8052, 0.7457, 0.7811, 0.7216, 0.7571, 0.7216, 0.7571, 0.6975, 0.7811, 0.6975, 0.7811, 0.7216, 0.7811, 0.7457, 0.7571, 0.7457, 0.7571, 0.7216, 0.7752, 0.3546, 0.7752, 0.3786, 0.7512, 0.3786, 0.7512, 0.3546, 0.7752, 0.3786, 0.7993, 0.3786, 0.7993, 0.4027, 0.7752, 0.4027, 0.7993, 0.3786, 0.7993, 0.3546, 0.8234, 0.3546, 0.8234, 0.3786, 0.7993, 0.3546, 0.7752, 0.3546, 0.7752, 0.3305, 0.7993, 0.3305, 0.7993, 0.3546, 0.7993, 0.3786, 0.7752, 0.3786, 0.7752, 0.3546, 0.8741, 0.8695, 0.8741, 0.8935, 0.85, 0.8935, 0.85, 0.8695, 0.8741, 0.8935, 0.8982, 0.8935, 0.8982, 0.9176, 0.8741, 0.9176, 0.8982, 0.8935, 0.8982, 0.8695, 0.9223, 0.8695, 0.9223, 0.8935, 0.8982, 0.8695, 0.8741, 0.8695, 0.8741, 0.8454, 0.8982, 0.8454, 0.8982, 0.8695, 0.8982, 0.8935, 0.8741, 0.8935, 0.8741, 0.8695, 0.6806, 0.5608, 0.709, 0.5323, 0.7283, 0.5516, 0.6998, 0.5801, 0.709, 0.5323, 0.6806, 0.5038, 0.6998, 0.4846, 0.7283, 0.5131, 0.6806, 0.5038, 0.6521, 0.5323, 0.6328, 0.5131, 0.6613, 0.4846, 0.6521, 0.5323, 0.6806, 0.5608, 0.6613, 0.5801, 0.6328, 0.5516, 0.6521, 0.5323, 0.6806, 0.5038, 0.709, 0.5323, 0.6806, 0.5608, 0.6781, 0.04858, 0.6497, 0.0201, 0.6689, 0.0008332, 0.6974, 0.02931, 0.6497, 0.0201, 0.6212, 0.04858, 0.6019, 0.02931, 0.6304, 0.0008333, 0.6212, 0.04858, 0.6497, 0.07706, 0.6304, 0.09632, 0.6019, 0.06784, 0.6497, 0.07706, 0.6781, 0.04858, 0.6974, 0.06784, 0.6689, 0.09632, 0.6497, 0.07706, 0.6212, 0.04858, 0.6497, 0.0201, 0.6781, 0.04858, 0.7474, 0.1735, 0.7474, 0.1372, 0.7719, 0.1372, 0.7719, 0.1735, 0.7474, 0.1372, 0.7111, 0.1372, 0.7111, 0.1127, 0.7474, 0.1127, 0.7111, 0.1372, 0.7111, 0.1735, 0.6866, 0.1735, 0.6866, 0.1372, 0.7111, 0.1735, 0.7474, 0.1735, 0.7474, 0.198, 0.7111, 0.198, 0.7111, 0.1735, 0.7111, 0.1372, 0.7474, 0.1372, 0.7474, 0.1735, 0.6372, 0.132, 0.6087, 0.1604, 0.5895, 0.1412, 0.6179, 0.1127, 0.6087, 0.1604, 0.6372, 0.1889, 0.6179, 0.2082, 0.5895, 0.1797, 0.6372, 0.1889, 0.6657, 0.1604, 0.685, 0.1797, 0.6565, 0.2082, 0.6657, 0.1604, 0.6372, 0.132, 0.6565, 0.1127, 0.685, 0.1412, 0.6657, 0.1604, 0.6372, 0.1889, 0.6087, 0.1604, 0.6372, 0.132, 0.6034, 0.2418, 0.5749, 0.2703, 0.5556, 0.2511, 0.5841, 0.2226, 0.5749, 0.2703, 0.6034, 0.2988, 0.5841, 0.3181, 0.5556, 0.2896, 0.6034, 0.2988, 0.6319, 0.2703, 0.6511, 0.2896, 0.6226, 0.3181, 0.6319, 0.2703, 0.6034, 0.2418, 0.6226, 0.2226, 0.6511, 0.2511, 0.6319, 0.2703, 0.6034, 0.2988, 0.5749, 0.2703, 0.6034, 0.2418, 0.68, 0.2498, 0.68, 0.2901, 0.6528, 0.2901, 0.6528, 0.2498, 0.68, 0.2901, 0.7203, 0.2901, 0.7203, 0.3173, 0.68, 0.3173, 0.7203, 0.2901, 0.7203, 0.2498, 0.7475, 0.2498, 0.7475, 0.2901, 0.7203, 0.2498, 0.68, 0.2498, 0.68, 0.2226, 0.7203, 0.2226, 0.7203, 0.2498, 0.7203, 0.2901, 0.68, 0.2901, 0.68, 0.2498, 0.04858, 0.6153, 0.0201, 0.6437, 0.0008332, 0.6245, 0.02931, 0.596, 0.0201, 0.6437, 0.04858, 0.6722, 0.02931, 0.6915, 0.0008332, 0.663, 0.04858, 0.6722, 0.07706, 0.6437, 0.09632, 0.663, 0.06784, 0.6915, 0.07706, 0.6437, 0.04858, 0.6153, 0.06784, 0.596, 0.09632, 0.6245, 0.07706, 0.6437, 0.04858, 0.6722, 0.0201, 0.6437, 0.04858, 0.6153, 0.6094, 0.3497, 0.581, 0.3782, 0.5617, 0.3589, 0.5902, 0.3305, 0.581, 0.3782, 0.6094, 0.4067, 0.5902, 0.426, 0.5617, 0.3975, 0.6094, 0.4067, 0.6379, 0.3782, 0.6572, 0.3975, 0.6287, 0.426, 0.6379, 0.3782, 0.6094, 0.3497, 0.6287, 0.3305, 0.6572, 0.3589, 0.6379, 0.3782, 0.6094, 0.4067, 0.581, 0.3782, 0.6094, 0.3497, 0.5834, 0.5038, 0.5549, 0.5323, 0.5357, 0.5131, 0.5641, 0.4846, 0.5549, 0.5323, 0.5834, 0.5608, 0.5641, 0.5801, 0.5357, 0.5516, 0.5834, 0.5608, 0.6119, 0.5323, 0.6312, 0.5516, 0.6027, 0.5801, 0.6119, 0.5323, 0.5834, 0.5038, 0.6027, 0.4846, 0.6312, 0.5131, 0.6119, 0.5323, 0.5834, 0.5608, 0.5549, 0.5323, 0.5834, 0.5038, 0.7472, 0.049, 0.7472, 0.02492, 0.7713, 0.02492, 0.7713, 0.049, 0.7472, 0.02492, 0.7231, 0.02492, 0.7231, 0.0008332, 0.7472, 0.0008333, 0.7231, 0.02492, 0.7231, 0.049, 0.6991, 0.049, 0.6991, 0.02492, 0.7231, 0.049, 0.7472, 0.049, 0.7472, 0.07309, 0.7231, 0.07309, 0.7231, 0.049, 0.7231, 0.02492, 0.7472, 0.02492, 0.7472, 0.049, 0.8243, 0.8196, 0.8243, 0.7955, 0.8483, 0.7955, 0.8483, 0.8196, 0.8243, 0.7955, 0.8002, 0.7955, 0.8002, 0.7714, 0.8243, 0.7714, 0.8002, 0.7955, 0.8002, 0.8196, 0.7761, 0.8196, 0.7761, 0.7955, 0.8002, 0.8196, 0.8243, 0.8196, 0.8243, 0.8437, 0.8002, 0.8437, 0.8002, 0.8196, 0.8002, 0.7955, 0.8243, 0.7955, 0.8243, 0.8196, 0.2058, 0.9242, 0.2228, 0.9072, 0.2399, 0.9242, 0.2228, 0.9413, 0.2228, 0.9072, 0.2058, 0.8902, 0.2228, 0.8732, 0.2399, 0.8902, 0.2058, 0.8902, 0.1888, 0.9072, 0.1717, 0.8902, 0.1888, 0.8732, 0.1888, 0.9072, 0.2058, 0.9242, 0.1888, 0.9413, 0.1717, 0.9242, 0.1888, 0.9072, 0.2058, 0.8902, 0.2228, 0.9072, 0.2058, 0.9242, 0.132, 0.6471, 0.1491, 0.6301, 0.1661, 0.6471, 0.1491, 0.6641, 0.1491, 0.6301, 0.132, 0.613, 0.1491, 0.596, 0.1661, 0.613, 0.132, 0.613, 0.115, 0.6301, 0.09799, 0.613, 0.115, 0.596, 0.115, 0.6301, 0.132, 0.6471, 0.115, 0.6641, 0.09799, 0.6471, 0.115, 0.6301, 0.132, 0.613, 0.1491, 0.6301, 0.132, 0.6471, 0.7993, 0.4526, 0.7993, 0.4285, 0.8234, 0.4285, 0.8234, 0.4526, 0.7993, 0.4285, 0.7752, 0.4285, 0.7752, 0.4044, 0.7993, 0.4044, 0.7752, 0.4285, 0.7752, 0.4526, 0.7512, 0.4526, 0.7512, 0.4285, 0.7752, 0.4526, 0.7993, 0.4526, 0.7993, 0.4766, 0.7752, 0.4766, 0.7752, 0.4526, 0.7752, 0.4285, 0.7993, 0.4285, 0.7993, 0.4526, 0.8957, 0.1609, 0.8957, 0.1368, 0.9198, 0.1368, 0.9198, 0.1609, 0.8957, 0.1368, 0.8716, 0.1368, 0.8716, 0.1127, 0.8957, 0.1127, 0.8716, 0.1368, 0.8716, 0.1609, 0.8475, 0.1609, 0.8475, 0.1368, 0.8716, 0.1609, 0.8957, 0.1609, 0.8957, 0.185, 0.8716, 0.185, 0.8716, 0.1609, 0.8716, 0.1368, 0.8957, 0.1368, 0.8957, 0.1609, 0.1229, 0.7413, 0.1229, 0.7172, 0.147, 0.7172, 0.147, 0.7413, 0.1229, 0.7172, 0.09884, 0.7172, 0.09884, 0.6931, 0.1229, 0.6931, 0.09884, 0.7172, 0.09884, 0.7413, 0.07475, 0.7413, 0.07475, 0.7172, 0.09884, 0.7413, 0.1229, 0.7413, 0.1229, 0.7654, 0.09884, 0.7654, 0.09884, 0.7413, 0.09884, 0.7172, 0.1229, 0.7172, 0.1229, 0.7413, 0.09226, 0.0242, 0.1009, 0.05253, 0.01294, 0.09006, 0.0008332, 0.06065, 0.1828, 0.004622, 0.1864, 0.03225, 0.1009, 0.05253, 0.09226, 0.0242, 0.4872, 0.1849, 0.4764, 0.206, 0.4101, 0.1719, 0.4193, 0.1502, 0.4193, 0.1502, 0.4101, 0.1719, 0.3395, 0.1497, 0.3453, 0.1255, 0.3453, 0.1255, 0.3395, 0.1497, 0.2615, 0.1392, 0.2633, 0.1127, 0.2633, 0.1127, 0.2615, 0.1392, 0.1778, 0.1422, 0.1749, 0.1141, 0.1749, 0.1141, 0.1778, 0.1422, 0.09059, 0.1601, 0.0826, 0.1314, 0.4271, 0.03302, 0.4183, 0.05551, 0.3459, 0.03548, 0.351, 0.01098, 0.351, 0.01098, 0.3459, 0.03548, 0.2688, 0.02702, 0.2698, 0.0008332, 0.2698, 0.0008332, 0.2688, 0.02702, 0.1864, 0.03225, 0.1828, 0.004622, 0.6491, 0.68, 0.5767, 0.68, 0.5767, 0.6545, 0.6491, 0.6545, 0.04465, 0.388, 0.01224, 0.4016, 0.0008332, 0.3728, 0.0353, 0.3588, 0.3895, 0.2659, 0.4265, 0.2885, 0.4089, 0.3077, 0.3781, 0.2878, 0.3895, 0.2659, 0.3781, 0.2878, 0.3124, 0.265, 0.3197, 0.2398, 0.3197, 0.2398, 0.3124, 0.265, 0.2407, 0.2521, 0.2437, 0.2248, 0.2437, 0.2248, 0.2407, 0.2521, 0.163, 0.2517, 0.1613, 0.2226, 0.1613, 0.2226, 0.163, 0.2517, 0.0793, 0.2655, 0.07462, 0.2346, 0.4529, 0.426, 0.4254, 0.426, 0.4254, 0.3856, 0.4529, 0.3856, 0.4237, 0.3868, 0.4137, 0.4099, 0.3484, 0.3813, 0.3567, 0.3578, 0.3567, 0.3578, 0.3484, 0.3813, 0.2797, 0.3644, 0.2843, 0.3383, 0.2843, 0.3383, 0.2797, 0.3644, 0.2047, 0.3589, 0.205, 0.3307, 0.205, 0.3307, 0.2047, 0.3589, 0.1251, 0.3662, 0.1205, 0.337, 0.1205, 0.337, 0.1251, 0.3662, 0.04465, 0.388, 0.0353, 0.3588, 0.5017, 0.06855, 0.491, 0.0909, 0.4183, 0.05551, 0.4271, 0.03302, 0.0826, 0.1314, 0.09059, 0.1601, 0.003832, 0.1948, 0.0008332, 0.1617, 0.1084, 0.07445, 0.02685, 0.111, 0.01294, 0.09006, 0.1009, 0.05253, 0.1898, 0.05373, 0.1084, 0.07445, 0.1009, 0.05253, 0.1864, 0.03225, 0.2685, 0.04745, 0.1898, 0.05373, 0.1864, 0.03225, 0.2688, 0.02702, 0.3424, 0.05407, 0.2685, 0.04745, 0.2688, 0.02702, 0.3459, 0.03548, 0.4114, 0.07378, 0.3424, 0.05407, 0.3459, 0.03548, 0.4183, 0.05551, 0.4882, 0.111, 0.4114, 0.07378, 0.4183, 0.05551, 0.491, 0.0909, 0.09747, 0.1827, 0.003155, 0.2209, 0.003832, 0.1948, 0.09059, 0.1601, 0.1807, 0.1641, 0.09747, 0.1827, 0.09059, 0.1601, 0.1778, 0.1422, 0.2607, 0.1599, 0.1807, 0.1641, 0.1778, 0.1422, 0.2615, 0.1392, 0.3354, 0.1688, 0.2607, 0.1599, 0.2615, 0.1392, 0.3395, 0.1497, 0.4033, 0.1889, 0.3354, 0.1688, 0.3395, 0.1497, 0.4101, 0.1719, 0.465, 0.2209, 0.4033, 0.1889, 0.4101, 0.1719, 0.4764, 0.206, 0.05186, 0.4094, 0.01498, 0.426, 0.01224, 0.4016, 0.04465, 0.388, 0.4052, 0.3291, 0.3696, 0.3056, 0.3781, 0.2878, 0.4089, 0.3077, 0.3696, 0.3056, 0.3077, 0.2835, 0.3124, 0.265, 0.3781, 0.2878, 0.3077, 0.2835, 0.239, 0.2727, 0.2407, 0.2521, 0.3124, 0.265, 0.239, 0.2727, 0.165, 0.2736, 0.163, 0.2517, 0.2407, 0.2521, 0.165, 0.2736, 0.08746, 0.2881, 0.0793, 0.2655, 0.163, 0.2517, 0.08746, 0.2881, 0.01621, 0.3291, 0.0008332, 0.3107, 0.0793, 0.2655, 0.403, 0.426, 0.3424, 0.3992, 0.3484, 0.3813, 0.4137, 0.4099, 0.3424, 0.3992, 0.2767, 0.3842, 0.2797, 0.3644, 0.3484, 0.3813, 0.2767, 0.3842, 0.2052, 0.3802, 0.2047, 0.3589, 0.2797, 0.3644, 0.2052, 0.3802, 0.1293, 0.3888, 0.1251, 0.3662, 0.2047, 0.3589, 0.1293, 0.3888, 0.05186, 0.4094, 0.04465, 0.388, 0.1251, 0.3662, 0.8778, 0.6002, 0.8778, 0.5615, 0.9084, 0.5615, 0.9084, 0.6002, 0.9756, 0.6799, 0.9395, 0.6799, 0.9395, 0.6543, 0.9756, 0.6544, 0.2633, 0.7073, 0.1717, 0.7073, 0.1718, 0.6818, 0.2633, 0.6818, 0.7215, 0.68, 0.6491, 0.68, 0.6491, 0.6545, 0.7215, 0.6544, 0.2162, 0.6799, 0.1717, 0.6799, 0.1717, 0.6544, 0.2162, 0.6544, 0.6512, 0.7346, 0.5628, 0.7346, 0.5628, 0.709, 0.6512, 0.709, 0.7938, 0.68, 0.7215, 0.68, 0.7215, 0.6544, 0.7938, 0.6544, 0.2873, 0.68, 0.2162, 0.6799, 0.2162, 0.6544, 0.2873, 0.6544, 0.5628, 0.7346, 0.4846, 0.7346, 0.4846, 0.709, 0.5628, 0.709, 0.8662, 0.68, 0.7938, 0.68, 0.7938, 0.6544, 0.8662, 0.6544, 0.6542, 0.7073, 0.576, 0.7073, 0.576, 0.6817, 0.6543, 0.6817, 0.3596, 0.68, 0.2873, 0.68, 0.2873, 0.6544, 0.3596, 0.6544, 0.4846, 0.7346, 0.4064, 0.7346, 0.4064, 0.709, 0.4846, 0.709, 0.9395, 0.6799, 0.8662, 0.68, 0.8662, 0.6544, 0.9395, 0.6543, 0.576, 0.7073, 0.4978, 0.7073, 0.4978, 0.6817, 0.576, 0.6817, 0.432, 0.68, 0.3596, 0.68, 0.3596, 0.6544, 0.432, 0.6544, 0.4064, 0.7346, 0.3282, 0.7346, 0.3282, 0.709, 0.4064, 0.709, 0.4978, 0.7073, 0.4196, 0.7073, 0.4196, 0.6817, 0.4978, 0.6817, 0.5044, 0.68, 0.432, 0.68, 0.432, 0.6544, 0.5044, 0.6545, 0.3282, 0.7346, 0.25, 0.7346, 0.25, 0.709, 0.3282, 0.709, 0.4196, 0.7073, 0.3414, 0.7073, 0.3414, 0.6817, 0.4196, 0.6817, 0.5767, 0.68, 0.5044, 0.68, 0.5044, 0.6545, 0.5767, 0.6545, 0.25, 0.7346, 0.1718, 0.7346, 0.1717, 0.709, 0.25, 0.709, 0.3414, 0.7073, 0.2633, 0.7073, 0.2633, 0.6818, 0.3414, 0.6817, 0.56, 0.426, 0.5325, 0.426, 0.5325, 0.3856, 0.56, 0.3856, 0.5325, 0.426, 0.4529, 0.426, 0.4529, 0.3856, 0.5325, 0.3856, 0.9294, 0.6002, 0.9084, 0.6002, 0.9084, 0.5615, 0.9294, 0.5615, 0.512, 0.379, 0.512, 0.358, 0.5325, 0.3581, 0.5325, 0.3856, 0.4734, 0.379, 0.512, 0.379, 0.5325, 0.3856, 0.4529, 0.3856, 0.4734, 0.358, 0.4734, 0.379, 0.4529, 0.3856, 0.4529, 0.3581, 0.9084, 0.5309, 0.9294, 0.5309, 0.9294, 0.5615, 0.9084, 0.5615, 0.9294, 0.6308, 0.9084, 0.6308, 0.9084, 0.6002, 0.9294, 0.6002])
me_cube_002.materials.append(mat_material)
me_cube_002.use_remesh_preserve_volume = False
me_cube_002.use_remesh_preserve_attributes = False
me_cube_002.use_mirror_vertex_groups = False
me_cube_002.update()

# ---- objects
ob_cube = bpy.data.objects.new('Cube', me_cube_002)
ob_lamp = bpy.data.objects.new('Lamp', light_lamp)
ob_camera = bpy.data.objects.new('Camera', cam_camera)

# ---- transforms, parenting, visibility, modifiers, constraints
ob_cube.location = (-0.5211, -3.519, 0.3524)
ob_cube.scale = (0.1574, 0.1574, 0.3151)
ob_cube.lineart.crease_threshold = 0.0
ob_lamp.location = (4.076, 1.005, 5.904)
ob_lamp.rotation_euler = (0.6503, 0.05522, 1.866)
ob_lamp.lock_rotations_4d = False
ob_lamp.empty_display_type = 'ARROWS'
ob_lamp.color = (0.0, 0.0, 0.0, 0.0)
ob_lamp.lineart.crease_threshold = 0.0
ob_camera.location = (7.481, -6.508, 5.344)
ob_camera.rotation_euler = (1.109, 0.01082, 0.8149)
ob_camera.lock_rotations_4d = False
ob_camera.empty_display_type = 'ARROWS'
ob_camera.color = (0.0, 0.0, 0.0, 0.0)
ob_camera.display_type = 'WIRE'
ob_camera.lineart.crease_threshold = 0.0

# ---- collection membership
col_collection_1.objects.link(ob_cube)
col_collection_1.objects.link(ob_lamp)
col_collection_1.objects.link(ob_camera)

# ---- scene / render settings (as saved in the file)
scene.camera = ob_camera
scene.frame_start = 1; scene.frame_end = 250; scene.frame_set(1)
scene.render.engine = 'BLENDER_EEVEE_NEXT'
scene.render.resolution_percentage = 50
scene.render.dither_intensity = 0.0
scene.cycles.use_denoising = False
scene.cycles.samples = 10
scene.cycles.sampling_pattern = 'TABULATED_SOBOL'
scene.cycles.light_sampling_threshold = 0.0
scene.cycles.use_adaptive_sampling = False
scene.cycles.use_light_tree = False
scene.cycles.blur_glossy = 0.0
scene.cycles.pixel_filter_type = 'GAUSSIAN'
scene.cycles.sample_clamp_indirect = 0.0
scene.view_settings.view_transform = 'Standard'
bpy.context.view_layer.update()
